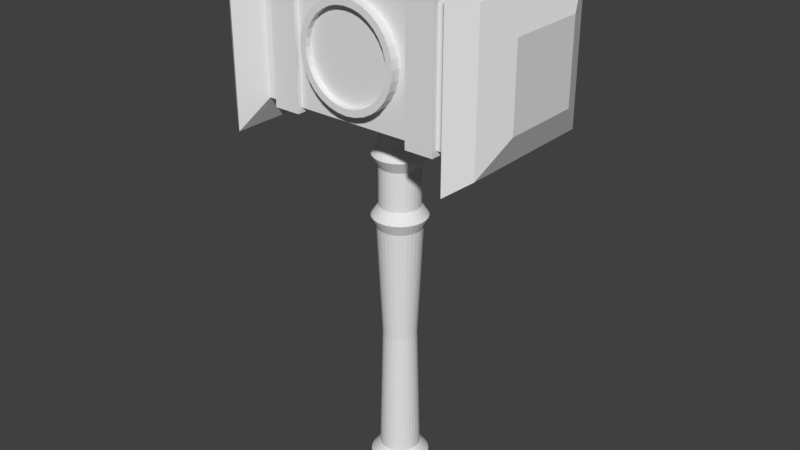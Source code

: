 # Source: Hammer.blend  (saved by Blender 2.79.0; exported with 4.5.12 LTS)
import bpy
from mathutils import Matrix  # noqa: F401  (used for matrix-valued properties, if any)

bpy.ops.wm.read_factory_settings(use_empty=True)
scene = bpy.context.scene
scene.name = 'Scene'

# ---- collections
col_collection_1 = bpy.data.collections.new('Collection 1'); scene.collection.children.link(col_collection_1)

# ---- world
world_world = bpy.data.worlds.new('World'); scene.world = world_world
world_world.color = (0.05088, 0.05088, 0.05088)
world_world.use_sun_shadow = False
world_world.sun_shadow_jitter_overblur = 0.0
world_world.cycles.sampling_method = 'MANUAL'

# ---- meshes
me_head = bpy.data.meshes.new('Head')
me_head.from_pydata([(-0.5, -0.3, 1.922), (-0.5, -0.3, 2.522), (-0.5, 0.3, 1.922), (-0.5, 0.3, 2.522), (0.5, -0.3, 1.922), (0.5, -0.3, 2.522), (0.5, 0.3, 1.922), (0.5, 0.3, 2.522), (-0.5651, 0.4375, 1.785), (-0.5651, -0.4375, 1.785), (-0.5651, -0.4375, 2.66), (-0.5651, 0.4375, 2.66), (-0.7298, 0.1948, 2.028), (-0.7298, -0.1948, 2.028), (-0.7298, -0.1948, 2.417), (-0.7298, 0.1948, 2.417), (0.5598, 0.4277, 2.65), (0.5598, 0.4277, 1.795), (0.5598, -0.4277, 1.795), (0.5598, -0.4277, 2.65), (0.7286, 0.1985, 2.421), (0.7286, 0.1985, 2.024), (0.7286, -0.1985, 2.024), (0.7286, -0.1985, 2.421), (-0.6675, 0.3533, 1.869), (-0.6675, 0.3533, 2.576), (-0.6675, -0.3533, 2.576), (-0.6675, -0.3533, 1.869), (0.6642, 0.3528, 2.575), (0.6642, 0.3528, 1.87), (0.6642, -0.3528, 1.87), (0.6642, -0.3528, 2.575), (-0.3031, 0.3248, 1.898), (-0.3031, 0.3248, 2.547), (-0.3031, -0.3248, 1.898), (-0.3031, -0.3248, 2.547), (-0.4383, 0.3, 1.922), (-0.4383, -0.3, 2.522), (-0.4383, 0.3, 2.522), (-0.4383, -0.3, 1.922), (0.4383, 0.3, 2.522), (0.4383, -0.3, 1.922), (0.4383, 0.3, 1.922), (0.4383, -0.3, 2.522), (-0.4384, 0.3248, 2.547), (-0.4384, -0.3248, 1.898), (-0.4384, 0.3248, 1.898), (-0.4384, -0.3248, 2.547), (-0.3032, 0.3, 1.922), (-0.3032, -0.3, 2.522), (-0.3032, 0.3, 2.522), (-0.3032, -0.3, 1.922), (0.2969, 0.3278, 2.55), (0.2969, -0.3278, 1.895), (0.2969, 0.3278, 1.895), (0.2969, -0.3278, 2.55), (0.4387, 0.3278, 2.55), (0.4387, -0.3278, 1.895), (0.4387, 0.3278, 1.895), (0.4387, -0.3278, 2.55), (0.2967, 0.3, 1.922), (0.2967, -0.3, 2.522), (0.2967, 0.3, 2.522), (0.2967, -0.3, 1.922)], [], [(1, 3, 11, 10), (42, 40, 7, 6), (6, 7, 16, 17), (39, 37, 1, 0), (42, 6, 4, 41), (38, 3, 1, 37), (25, 24, 12, 15), (2, 0, 9, 8), (3, 2, 8, 11), (0, 1, 10, 9), (13, 14, 15, 12), (27, 26, 14, 13), (26, 25, 15, 14), (24, 27, 13, 12), (29, 28, 20, 21), (5, 4, 18, 19), (4, 6, 17, 18), (7, 5, 19, 16), (21, 20, 23, 22), (31, 30, 22, 23), (30, 29, 21, 22), (28, 31, 23, 20), (8, 9, 27, 24), (10, 11, 25, 26), (9, 10, 26, 27), (11, 8, 24, 25), (16, 19, 31, 28), (18, 17, 29, 30), (19, 18, 30, 31), (17, 16, 28, 29), (50, 33, 35, 49), (46, 32, 34, 45), (51, 49, 35, 34), (46, 44, 33, 32), (2, 3, 38, 36), (2, 36, 39, 0), (44, 38, 37, 47), (45, 47, 37, 39), (4, 5, 43, 41), (7, 40, 43, 5), (58, 42, 41, 57), (58, 56, 40, 42), (34, 35, 47, 45), (33, 44, 47, 35), (36, 38, 44, 46), (36, 46, 45, 39), (32, 33, 50, 48), (32, 48, 51, 34), (63, 61, 49, 51), (62, 50, 49, 61), (56, 52, 55, 59), (57, 59, 55, 53), (60, 62, 52, 54), (60, 54, 53, 63), (41, 43, 59, 57), (40, 56, 59, 43), (54, 52, 56, 58), (54, 58, 57, 53), (48, 60, 63, 51), (48, 50, 62, 60), (52, 62, 61, 55), (53, 55, 61, 63)])
_uv = me_head.uv_layers.new(name='UVMap')
_uv.uv.foreach_set('vector', [0.04591, 0.2425, 0.2463, 0.2425, 0.2922, 0.2877, 0.0, 0.2877, 0.9158, 0.485, 0.9158, 0.2877, 0.9364, 0.2877, 0.9364, 0.485, 0.5351, 0.04197, 0.3348, 0.04197, 0.2922, 2.94e-08, 0.5777, 0.0, 0.2708, 0.9161, 0.2708, 0.7188, 0.2914, 0.7188, 0.2914, 0.9161, 0.6426, 0.7287, 0.6633, 0.7287, 0.6633, 0.926, 0.6426, 0.926, 0.7045, 0.926, 0.6839, 0.926, 0.6839, 0.7287, 0.7045, 0.7287, 0.0, 0.2877, 0.2359, 0.2877, 0.183, 0.3398, 0.05294, 0.3398, 0.2463, 0.04521, 0.04591, 0.04521, 9.951e-09, 0.0, 0.2922, 0.0, 0.2463, 0.2425, 0.2463, 0.04521, 0.2922, 0.0, 0.2922, 0.2877, 0.04591, 0.04521, 0.04591, 0.2425, 0.0, 0.2877, 9.951e-09, 0.0, 0.183, 0.4679, 0.05294, 0.4679, 0.05294, 0.3398, 0.183, 0.3398, 0.2359, 0.52, 0.0, 0.52, 0.05294, 0.4679, 0.183, 0.4679, 0.0, 0.52, 0.0, 0.2877, 0.05294, 0.3398, 0.05294, 0.4679, 0.2359, 0.2877, 0.2359, 0.52, 0.183, 0.4679, 0.183, 0.3398, 0.5277, 0.2812, 0.5277, 0.5132, 0.4762, 0.4625, 0.4762, 0.3319, 0.3348, 0.2392, 0.5351, 0.2392, 0.5777, 0.2812, 0.2922, 0.2812, 0.5351, 0.2392, 0.5351, 0.04197, 0.5777, 0.0, 0.5777, 0.2812, 0.3348, 0.04197, 0.3348, 0.2392, 0.2922, 0.2812, 0.2922, 2.94e-08, 0.4762, 0.3319, 0.4762, 0.4625, 0.3437, 0.4625, 0.3437, 0.3319, 0.2922, 0.5132, 0.2922, 0.2812, 0.3437, 0.3319, 0.3437, 0.4625, 0.2922, 0.2812, 0.5277, 0.2812, 0.4762, 0.3319, 0.3437, 0.3319, 0.5277, 0.5132, 0.2922, 0.5132, 0.3437, 0.4625, 0.4762, 0.4625, 0.928, 0.0, 0.928, 0.2877, 0.8938, 0.26, 0.8938, 0.02768, 0.8938, 0.0, 0.8938, 0.2877, 0.8596, 0.26, 0.8596, 0.02768, 0.9621, 0.0, 0.9621, 0.2877, 0.928, 0.26, 0.928, 0.02768, 0.8596, 0.0, 0.8596, 0.2877, 0.8254, 0.26, 0.8254, 0.02768, 0.2708, 0.7188, 0.2708, 1.0, 0.2359, 0.9754, 0.2359, 0.7434, 1.0, 0.5132, 1.0, 0.7944, 0.9651, 0.7698, 0.9651, 0.5378, 0.997, 0.0, 0.997, 0.2812, 0.9621, 0.2566, 0.9621, 0.02462, 0.9651, 0.5132, 0.9651, 0.7944, 0.9303, 0.7698, 0.9303, 0.5378, 0.7363, 0.4866, 0.7446, 0.4948, 0.5277, 0.4948, 0.536, 0.4866, 0.5562, 0.9423, 0.5111, 0.9423, 0.5111, 0.7287, 0.5562, 0.7287, 0.536, 0.2894, 0.536, 0.4866, 0.5277, 0.4948, 0.5277, 0.2812, 0.8254, 0.5012, 0.8254, 0.2877, 0.8706, 0.2877, 0.8706, 0.5012, 0.6014, 0.926, 0.6014, 0.7287, 0.622, 0.7287, 0.622, 0.926, 0.622, 0.7287, 0.6426, 0.7287, 0.6426, 0.926, 0.622, 0.926, 0.0, 0.52, 0.008268, 0.5282, 0.008268, 0.7254, 0.0, 0.7336, 0.2169, 0.7336, 0.0, 0.7336, 0.008268, 0.7254, 0.2086, 0.7254, 0.7919, 0.4785, 0.7919, 0.2812, 0.8126, 0.2812, 0.8126, 0.4785, 0.6839, 0.926, 0.6633, 0.926, 0.6633, 0.7287, 0.6839, 0.7287, 0.5111, 0.7287, 0.5018, 0.7196, 0.5018, 0.5223, 0.5111, 0.5132, 0.5111, 0.7287, 0.2922, 0.7287, 0.3014, 0.7196, 0.5018, 0.7196, 0.8706, 0.5012, 0.8706, 0.2877, 0.9158, 0.2877, 0.9158, 0.5012, 0.5562, 0.7287, 0.6014, 0.7287, 0.6014, 0.9423, 0.5562, 0.9423, 0.2086, 0.5282, 0.008268, 0.5282, 0.0, 0.52, 0.2169, 0.52, 0.2086, 0.5282, 0.2169, 0.52, 0.2169, 0.7336, 0.2086, 0.7254, 0.7446, 0.2812, 0.7446, 0.4948, 0.7363, 0.4866, 0.7363, 0.2894, 0.7446, 0.2812, 0.7363, 0.2894, 0.536, 0.2894, 0.5277, 0.2812, 0.5777, 0.1973, 0.5777, 0.0, 0.7781, 0.0, 0.7781, 0.1973, 0.4925, 0.926, 0.2922, 0.926, 0.2922, 0.7287, 0.4925, 0.7287, 0.7446, 0.2812, 0.7919, 0.2812, 0.7919, 0.4968, 0.7446, 0.4968, 0.2359, 0.5032, 0.2359, 0.2877, 0.2833, 0.2877, 0.2833, 0.5032, 0.7207, 0.5223, 0.5203, 0.5223, 0.5111, 0.5132, 0.73, 0.5132, 0.7207, 0.5223, 0.73, 0.5132, 0.73, 0.7287, 0.7207, 0.7196, 0.5018, 0.5223, 0.3014, 0.5223, 0.2922, 0.5132, 0.5111, 0.5132, 0.3014, 0.7196, 0.2922, 0.7287, 0.2922, 0.5132, 0.3014, 0.5223, 0.2833, 0.5032, 0.2833, 0.7188, 0.2359, 0.7188, 0.2359, 0.5032, 0.8254, 0.2155, 0.7781, 0.2155, 0.7781, 1.96e-08, 0.8254, 0.0, 0.73, 0.7105, 0.9303, 0.7105, 0.9303, 0.9077, 0.73, 0.9077, 0.73, 0.7105, 0.73, 0.5132, 0.9303, 0.5132, 0.9303, 0.7105, 0.5111, 0.5132, 0.5203, 0.5223, 0.5203, 0.7196, 0.5111, 0.7287, 0.73, 0.7287, 0.5111, 0.7287, 0.5203, 0.7196, 0.7207, 0.7196])
me_head.use_remesh_preserve_volume = False
me_head.use_remesh_preserve_attributes = False
me_head.use_mirror_vertex_groups = False
me_head.update()
me_ring = bpy.data.meshes.new('Ring')
me_ring.from_pydata([(0.0, 0.35, 2.473), (0.0, -0.35, 2.473), (0.04877, 0.35, 2.468), (0.04877, -0.35, 2.468), (0.09567, 0.35, 2.454), (0.09567, -0.35, 2.454), (0.1389, 0.35, 2.431), (0.1389, -0.35, 2.431), (0.1768, 0.35, 2.4), (0.1768, -0.35, 2.4), (0.2079, 0.35, 2.362), (0.2079, -0.35, 2.362), (0.231, 0.35, 2.318), (0.231, -0.35, 2.318), (0.2452, 0.35, 2.272), (0.2452, -0.35, 2.272), (0.25, 0.35, 2.223), (0.25, -0.35, 2.223), (0.2452, 0.35, 2.174), (0.2452, -0.35, 2.174), (0.231, 0.35, 2.127), (0.231, -0.35, 2.127), (0.2079, 0.35, 2.084), (0.2079, -0.35, 2.084), (0.1768, 0.35, 2.046), (0.1768, -0.35, 2.046), (0.1389, 0.35, 2.015), (0.1389, -0.35, 2.015), (0.09567, 0.35, 1.992), (0.09567, -0.35, 1.992), (0.04877, 0.35, 1.978), (0.04877, -0.35, 1.978), (-8.146e-08, 0.35, 1.973), (-8.146e-08, -0.35, 1.973), (-0.04877, 0.35, 1.978), (-0.04877, -0.35, 1.978), (-0.09567, 0.35, 1.992), (-0.09567, -0.35, 1.992), (-0.1389, 0.35, 2.015), (-0.1389, -0.35, 2.015), (-0.1768, 0.35, 2.046), (-0.1768, -0.35, 2.046), (-0.2079, 0.35, 2.084), (-0.2079, -0.35, 2.084), (-0.231, 0.35, 2.127), (-0.231, -0.35, 2.127), (-0.2452, 0.35, 2.174), (-0.2452, -0.35, 2.174), (-0.25, 0.35, 2.223), (-0.25, -0.35, 2.223), (-0.2452, 0.35, 2.272), (-0.2452, -0.35, 2.272), (-0.231, 0.35, 2.318), (-0.231, -0.35, 2.318), (-0.2079, 0.35, 2.362), (-0.2079, -0.35, 2.362), (-0.1768, 0.35, 2.4), (-0.1768, -0.35, 2.4), (-0.1389, 0.35, 2.431), (-0.1389, -0.35, 2.431), (-0.09567, 0.35, 2.454), (-0.09567, -0.35, 2.454), (-0.04877, 0.35, 2.468), (-0.04877, -0.35, 2.468), (0.04241, -0.35, 2.436), (3.875e-09, -0.35, 2.44), (0.08318, -0.35, 2.424), (0.1208, -0.35, 2.403), (0.1537, -0.35, 2.376), (0.1807, -0.35, 2.343), (0.2008, -0.35, 2.306), (0.2132, -0.35, 2.265), (0.2174, -0.35, 2.223), (0.2132, -0.35, 2.18), (0.2008, -0.35, 2.14), (0.1807, -0.35, 2.102), (0.1537, -0.35, 2.069), (0.1208, -0.35, 2.042), (0.08318, -0.35, 2.022), (0.04241, -0.35, 2.01), (-6.695e-08, -0.35, 2.005), (-0.04241, -0.35, 2.01), (-0.08318, -0.35, 2.022), (-0.1208, -0.35, 2.042), (-0.1537, -0.35, 2.069), (-0.1807, -0.35, 2.102), (-0.2008, -0.35, 2.14), (-0.2132, -0.35, 2.18), (-0.2174, -0.35, 2.223), (-0.2132, -0.35, 2.265), (-0.2008, -0.35, 2.306), (-0.1807, -0.35, 2.343), (-0.1537, -0.35, 2.376), (-0.1208, -0.35, 2.403), (-0.08318, -0.35, 2.424), (-0.04241, -0.35, 2.436), (0.04241, -0.3195, 2.436), (3.875e-09, -0.3195, 2.44), (0.08318, -0.3195, 2.424), (0.1208, -0.3195, 2.403), (0.1537, -0.3195, 2.376), (0.1807, -0.3195, 2.343), (0.2008, -0.3195, 2.306), (0.2132, -0.3195, 2.265), (0.2174, -0.3195, 2.223), (0.2132, -0.3195, 2.18), (0.2008, -0.3195, 2.14), (0.1807, -0.3195, 2.102), (0.1537, -0.3195, 2.069), (0.1208, -0.3195, 2.042), (0.08318, -0.3195, 2.022), (0.04241, -0.3195, 2.01), (-6.695e-08, -0.3195, 2.005), (-0.04241, -0.3195, 2.01), (-0.08318, -0.3195, 2.022), (-0.1208, -0.3195, 2.042), (-0.1537, -0.3195, 2.069), (-0.1807, -0.3195, 2.102), (-0.2008, -0.3195, 2.14), (-0.2132, -0.3195, 2.18), (-0.2174, -0.3195, 2.223), (-0.2132, -0.3195, 2.265), (-0.2008, -0.3195, 2.306), (-0.1807, -0.3195, 2.343), (-0.1537, -0.3195, 2.376), (-0.1208, -0.3195, 2.403), (-0.08318, -0.3195, 2.424), (-0.04241, -0.3195, 2.436), (4.041e-09, 0.35, 2.435), (0.04144, 0.35, 2.431), (0.08129, 0.35, 2.419), (0.118, 0.35, 2.399), (0.1502, 0.35, 2.373), (0.1766, 0.35, 2.341), (0.1963, 0.35, 2.304), (0.2083, 0.35, 2.264), (0.2124, 0.35, 2.223), (0.2083, 0.35, 2.181), (0.1963, 0.35, 2.141), (0.1766, 0.35, 2.105), (0.1502, 0.35, 2.073), (0.118, 0.35, 2.046), (0.08129, 0.35, 2.026), (0.04144, 0.35, 2.014), (-6.517e-08, 0.35, 2.01), (-0.04144, 0.35, 2.014), (-0.08129, 0.35, 2.026), (-0.118, 0.35, 2.046), (-0.1502, 0.35, 2.073), (-0.1766, 0.35, 2.105), (-0.1963, 0.35, 2.141), (-0.2083, 0.35, 2.181), (-0.2124, 0.35, 2.223), (-0.2083, 0.35, 2.264), (-0.1963, 0.35, 2.304), (-0.1766, 0.35, 2.341), (-0.1502, 0.35, 2.373), (-0.118, 0.35, 2.399), (-0.08129, 0.35, 2.419), (-0.04144, 0.35, 2.431), (4.041e-09, 0.3216, 2.435), (0.04144, 0.3216, 2.431), (0.08129, 0.3216, 2.419), (0.118, 0.3216, 2.399), (0.1502, 0.3216, 2.373), (0.1766, 0.3216, 2.341), (0.1963, 0.3216, 2.304), (0.2083, 0.3216, 2.264), (0.2124, 0.3216, 2.223), (0.2083, 0.3216, 2.181), (0.1963, 0.3216, 2.141), (0.1766, 0.3216, 2.105), (0.1502, 0.3216, 2.073), (0.118, 0.3216, 2.046), (0.08129, 0.3216, 2.026), (0.04144, 0.3216, 2.014), (-6.517e-08, 0.3216, 2.01), (-0.04144, 0.3216, 2.014), (-0.08129, 0.3216, 2.026), (-0.118, 0.3216, 2.046), (-0.1502, 0.3216, 2.073), (-0.1766, 0.3216, 2.105), (-0.1963, 0.3216, 2.141), (-0.2083, 0.3216, 2.181), (-0.2124, 0.3216, 2.223), (-0.2083, 0.3216, 2.264), (-0.1963, 0.3216, 2.304), (-0.1766, 0.3216, 2.341), (-0.1502, 0.3216, 2.373), (-0.118, 0.3216, 2.399), (-0.08129, 0.3216, 2.419), (-0.04144, 0.3216, 2.431)], [], [(0, 1, 3, 2), (2, 3, 5, 4), (4, 5, 7, 6), (6, 7, 9, 8), (8, 9, 11, 10), (10, 11, 13, 12), (12, 13, 15, 14), (14, 15, 17, 16), (16, 17, 19, 18), (18, 19, 21, 20), (20, 21, 23, 22), (22, 23, 25, 24), (24, 25, 27, 26), (26, 27, 29, 28), (28, 29, 31, 30), (30, 31, 33, 32), (32, 33, 35, 34), (34, 35, 37, 36), (36, 37, 39, 38), (38, 39, 41, 40), (40, 41, 43, 42), (42, 43, 45, 44), (44, 45, 47, 46), (46, 47, 49, 48), (48, 49, 51, 50), (50, 51, 53, 52), (52, 53, 55, 54), (54, 55, 57, 56), (56, 57, 59, 58), (58, 59, 61, 60), (5, 3, 64, 66), (60, 61, 63, 62), (62, 63, 1, 0), (20, 22, 139, 138), (67, 66, 98, 99), (23, 21, 74, 75), (41, 39, 83, 84), (59, 57, 92, 93), (15, 13, 70, 71), (33, 31, 79, 80), (51, 49, 88, 89), (7, 5, 66, 67), (25, 23, 75, 76), (43, 41, 84, 85), (61, 59, 93, 94), (17, 15, 71, 72), (35, 33, 80, 81), (53, 51, 89, 90), (9, 7, 67, 68), (27, 25, 76, 77), (45, 43, 85, 86), (63, 61, 94, 95), (19, 17, 72, 73), (37, 35, 81, 82), (55, 53, 90, 91), (11, 9, 68, 69), (29, 27, 77, 78), (47, 45, 86, 87), (3, 1, 65, 64), (1, 63, 95, 65), (21, 19, 73, 74), (39, 37, 82, 83), (57, 55, 91, 92), (13, 11, 69, 70), (31, 29, 78, 79), (49, 47, 87, 88), (96, 97, 127, 126, 125, 124, 123, 122, 121, 120, 119, 118, 117, 116, 115, 114, 113, 112, 111, 110, 109, 108, 107, 106, 105, 104, 103, 102, 101, 100, 99, 98), (94, 93, 125, 126), (81, 80, 112, 113), (68, 67, 99, 100), (95, 94, 126, 127), (82, 81, 113, 114), (69, 68, 100, 101), (65, 95, 127, 97), (83, 82, 114, 115), (70, 69, 101, 102), (84, 83, 115, 116), (71, 70, 102, 103), (85, 84, 116, 117), (72, 71, 103, 104), (86, 85, 117, 118), (73, 72, 104, 105), (87, 86, 118, 119), (74, 73, 105, 106), (88, 87, 119, 120), (75, 74, 106, 107), (89, 88, 120, 121), (76, 75, 107, 108), (90, 89, 121, 122), (77, 76, 108, 109), (91, 90, 122, 123), (78, 77, 109, 110), (64, 65, 97, 96), (92, 91, 123, 124), (79, 78, 110, 111), (66, 64, 96, 98), (93, 92, 124, 125), (80, 79, 111, 112), (136, 137, 169, 168), (38, 40, 148, 147), (56, 58, 157, 156), (12, 14, 135, 134), (30, 32, 144, 143), (48, 50, 153, 152), (4, 6, 131, 130), (22, 24, 140, 139), (40, 42, 149, 148), (58, 60, 158, 157), (14, 16, 136, 135), (32, 34, 145, 144), (50, 52, 154, 153), (6, 8, 132, 131), (24, 26, 141, 140), (42, 44, 150, 149), (60, 62, 159, 158), (16, 18, 137, 136), (34, 36, 146, 145), (52, 54, 155, 154), (8, 10, 133, 132), (26, 28, 142, 141), (44, 46, 151, 150), (0, 2, 129, 128), (62, 0, 128, 159), (18, 20, 138, 137), (36, 38, 147, 146), (54, 56, 156, 155), (10, 12, 134, 133), (28, 30, 143, 142), (46, 48, 152, 151), (2, 4, 130, 129), (160, 161, 162, 163, 164, 165, 166, 167, 168, 169, 170, 171, 172, 173, 174, 175, 176, 177, 178, 179, 180, 181, 182, 183, 184, 185, 186, 187, 188, 189, 190, 191), (150, 151, 183, 182), (137, 138, 170, 169), (151, 152, 184, 183), (138, 139, 171, 170), (152, 153, 185, 184), (139, 140, 172, 171), (153, 154, 186, 185), (140, 141, 173, 172), (154, 155, 187, 186), (141, 142, 174, 173), (128, 129, 161, 160), (155, 156, 188, 187), (142, 143, 175, 174), (129, 130, 162, 161), (156, 157, 189, 188), (143, 144, 176, 175), (130, 131, 163, 162), (157, 158, 190, 189), (144, 145, 177, 176), (131, 132, 164, 163), (158, 159, 191, 190), (145, 146, 178, 177), (132, 133, 165, 164), (159, 128, 160, 191), (146, 147, 179, 178), (133, 134, 166, 165), (147, 148, 180, 179), (134, 135, 167, 166), (148, 149, 181, 180), (135, 136, 168, 167), (149, 150, 182, 181)])
_uv = me_ring.uv_layers.new(name='UVMap')
_uv.uv.foreach_set('vector', [0.5099, 0.3344, 0.5099, 0.0, 0.5474, 9.966e-09, 0.5474, 0.3344, 0.5474, 0.3344, 0.5474, 9.966e-09, 0.5841, 1.993e-08, 0.5841, 0.3344, 0.5841, 0.3344, 0.5841, 1.993e-08, 0.6188, 0.0, 0.6188, 0.3344, 0.6188, 0.3344, 0.6188, 0.0, 0.65, 0.0, 0.65, 0.3344, 0.65, 0.3344, 0.65, 0.0, 0.6765, 0.0, 0.6765, 0.3344, 0.2427, 0.6656, 0.2427, 1.0, 0.2115, 1.0, 0.2115, 0.6656, 0.2115, 0.6656, 0.2115, 1.0, 0.1769, 1.0, 0.1769, 0.6656, 0.1769, 0.6656, 0.1769, 1.0, 0.1401, 1.0, 0.1401, 0.6656, 0.1401, 0.6656, 0.1401, 1.0, 0.1026, 1.0, 0.1026, 0.6656, 0.1026, 0.6656, 0.1026, 1.0, 0.06583, 1.0, 0.06583, 0.6656, 0.06583, 0.6656, 0.06583, 1.0, 0.03118, 1.0, 0.03118, 0.6656, 0.03118, 0.6656, 0.03118, 1.0, 0.0, 1.0, 0.0, 0.6656, 0.7118, 0.6688, 0.7118, 0.3344, 0.743, 0.3344, 0.743, 0.6688, 0.743, 0.6688, 0.743, 0.3344, 0.7776, 0.3344, 0.7776, 0.6688, 0.7776, 0.6688, 0.7776, 0.3344, 0.8144, 0.3344, 0.8144, 0.6688, 0.8144, 0.6688, 0.8144, 0.3344, 0.8519, 0.3344, 0.8519, 0.6688, 0.8519, 0.6688, 0.8519, 0.3344, 0.8887, 0.3344, 0.8887, 0.6688, 0.8887, 0.6688, 0.8887, 0.3344, 0.9233, 0.3344, 0.9233, 0.6688, 0.9233, 0.6688, 0.9233, 0.3344, 0.9545, 0.3344, 0.9545, 0.6688, 0.9545, 0.6688, 0.9545, 0.3344, 0.981, 0.3344, 0.981, 0.6688, 0.65, 0.6238, 0.65, 0.9582, 0.6235, 0.9582, 0.6235, 0.6238, 0.6235, 0.6238, 0.6235, 0.9582, 0.5923, 0.9582, 0.5923, 0.6238, 0.5923, 0.6238, 0.5923, 0.9582, 0.5576, 0.9582, 0.5576, 0.6238, 0.5576, 0.6238, 0.5576, 0.9582, 0.5209, 0.9582, 0.5209, 0.6238, 0.5209, 0.6238, 0.5209, 0.9582, 0.4834, 0.9582, 0.4834, 0.6238, 0.4834, 0.6238, 0.4834, 0.9582, 0.4466, 0.9582, 0.4466, 0.6238, 0.4466, 0.6238, 0.4466, 0.9582, 0.4119, 0.9582, 0.4119, 0.6238, 0.4119, 0.6238, 0.4119, 0.9582, 0.3807, 0.9582, 0.3807, 0.6238, 0.3807, 0.3344, 0.3807, 1.993e-08, 0.4073, 1.993e-08, 0.4073, 0.3344, 0.4073, 0.3344, 0.4073, 1.993e-08, 0.4384, 2.99e-08, 0.4384, 0.3344, 0.3382, 0.2725, 0.3117, 0.2956, 0.2959, 0.2788, 0.3189, 0.2586, 0.4384, 0.3344, 0.4384, 2.99e-08, 0.4731, 9.966e-09, 0.4731, 0.3344, 0.4731, 0.3344, 0.4731, 9.966e-09, 0.5099, 0.0, 0.5099, 0.3344, 0.2805, 0.3517, 0.3117, 0.3699, 0.2935, 0.3894, 0.267, 0.3739, 0.6833, 0.8082, 0.6833, 0.7845, 0.7, 0.7845, 0.7, 0.8082, 0.2805, 0.01894, 0.3117, 0.03715, 0.2959, 0.05402, 0.2688, 0.03819, 0.007316, 0.1179, 0.02167, 0.08758, 0.04369, 0.09787, 0.03121, 0.1242, 0.1716, 0.3328, 0.1348, 0.3264, 0.1421, 0.3055, 0.1741, 0.3111, 0.3734, 0.1179, 0.3807, 0.15, 0.3559, 0.1521, 0.3495, 0.1242, 0.1002, 0.01894, 0.1348, 0.006395, 0.1421, 0.02728, 0.112, 0.03819, 0.0425, 0.2725, 0.02167, 0.2452, 0.04369, 0.2349, 0.0618, 0.2586, 0.3591, 0.2452, 0.3382, 0.2725, 0.3189, 0.2586, 0.3371, 0.2349, 0.2459, 0.006395, 0.2805, 0.01894, 0.2688, 0.03819, 0.2387, 0.02728, 0.0, 0.15, 0.007316, 0.1179, 0.03121, 0.1242, 0.02485, 0.1521, 0.2091, 0.3328, 0.1716, 0.3328, 0.1741, 0.3111, 0.2067, 0.3111, 0.3591, 0.08758, 0.3734, 0.1179, 0.3495, 0.1242, 0.3371, 0.09787, 0.06902, 0.03715, 0.1002, 0.01894, 0.112, 0.03819, 0.08486, 0.05402, 0.06902, 0.2956, 0.0425, 0.2725, 0.0618, 0.2586, 0.08486, 0.2788, 0.3734, 0.2149, 0.3591, 0.2452, 0.3371, 0.2349, 0.3495, 0.2086, 0.2091, 9.966e-09, 0.2459, 0.006395, 0.2387, 0.02728, 0.2067, 0.02172, 2.28e-08, 0.1828, 0.0, 0.15, 0.02485, 0.1521, 0.02485, 0.1806, 0.2459, 0.3264, 0.2091, 0.3328, 0.2067, 0.3111, 0.2387, 0.3055, 0.3382, 0.06033, 0.3591, 0.08758, 0.3371, 0.09787, 0.3189, 0.07417, 0.0425, 0.06033, 0.06902, 0.03715, 0.08486, 0.05402, 0.0618, 0.07417, 0.1002, 0.3139, 0.06902, 0.2956, 0.08486, 0.2788, 0.112, 0.2946, 0.3807, 0.1828, 0.3734, 0.2149, 0.3495, 0.2086, 0.3559, 0.1806, 0.1716, 0.0, 0.2091, 9.966e-09, 0.2067, 0.02172, 0.1741, 0.02172, 0.007316, 0.2149, 2.28e-08, 0.1828, 0.02485, 0.1806, 0.03121, 0.2086, 0.3117, 0.2956, 0.2805, 0.3139, 0.2688, 0.2946, 0.2959, 0.2788, 0.2805, 0.3139, 0.2459, 0.3264, 0.2387, 0.3055, 0.2688, 0.2946, 0.3117, 0.03715, 0.3382, 0.06033, 0.3189, 0.07417, 0.2959, 0.05402, 0.02167, 0.08758, 0.0425, 0.06033, 0.0618, 0.07417, 0.04369, 0.09787, 0.1348, 0.3264, 0.1002, 0.3139, 0.112, 0.2946, 0.1421, 0.3055, 0.3807, 0.15, 0.3807, 0.1828, 0.3559, 0.1806, 0.3559, 0.1521, 0.1348, 0.006395, 0.1716, 0.0, 0.1741, 0.02172, 0.1421, 0.02728, 0.02167, 0.2452, 0.007316, 0.2149, 0.03121, 0.2086, 0.04369, 0.2349, 0.4408, 0.3667, 0.4679, 0.3509, 0.498, 0.34, 0.53, 0.3344, 0.5626, 0.3344, 0.5945, 0.34, 0.6247, 0.3509, 0.6518, 0.3667, 0.6748, 0.3869, 0.6929, 0.4106, 0.7054, 0.4369, 0.7118, 0.4648, 0.7118, 0.4933, 0.7054, 0.5213, 0.6929, 0.5476, 0.6748, 0.5713, 0.6518, 0.5915, 0.6247, 0.6073, 0.5945, 0.6182, 0.5626, 0.6238, 0.53, 0.6238, 0.498, 0.6182, 0.4679, 0.6073, 0.4408, 0.5915, 0.4177, 0.5713, 0.3996, 0.5476, 0.3871, 0.5213, 0.3807, 0.4933, 0.3807, 0.4648, 0.3871, 0.4369, 0.3996, 0.4106, 0.4177, 0.3869, 0.6833, 0.6738, 0.6833, 0.6475, 0.7, 0.6475, 0.7, 0.6738, 0.2738, 0.7721, 0.2738, 0.7436, 0.2904, 0.7436, 0.2904, 0.7721, 0.6833, 0.8284, 0.6833, 0.8082, 0.7, 0.8082, 0.7, 0.8284, 0.6833, 0.7017, 0.6833, 0.6738, 0.7, 0.6738, 0.7, 0.7017, 0.2738, 0.8, 0.2738, 0.7721, 0.2904, 0.7721, 0.2904, 0.8, 0.6667, 0.8284, 0.6667, 0.8485, 0.65, 0.8485, 0.65, 0.8284, 0.6833, 0.7302, 0.6833, 0.7017, 0.7, 0.7017, 0.7, 0.7302, 0.2738, 0.8263, 0.2738, 0.8, 0.2904, 0.8, 0.2904, 0.8263, 0.6667, 0.8047, 0.6667, 0.8284, 0.65, 0.8284, 0.65, 0.8047, 0.2738, 0.85, 0.2738, 0.8263, 0.2904, 0.8263, 0.2904, 0.85, 0.6667, 0.7783, 0.6667, 0.8047, 0.65, 0.8047, 0.65, 0.7783, 0.6833, 0.8082, 0.6833, 0.8284, 0.6667, 0.8284, 0.6667, 0.8082, 0.6667, 0.7504, 0.6667, 0.7783, 0.65, 0.7783, 0.65, 0.7504, 0.6833, 0.7845, 0.6833, 0.8082, 0.6667, 0.8082, 0.6667, 0.7845, 0.6667, 0.7219, 0.6667, 0.7504, 0.65, 0.7504, 0.65, 0.7219, 0.6833, 0.7582, 0.6833, 0.7845, 0.6667, 0.7845, 0.6667, 0.7582, 0.6667, 0.6939, 0.6667, 0.7219, 0.65, 0.7219, 0.65, 0.6939, 0.6833, 0.7302, 0.6833, 0.7582, 0.6667, 0.7582, 0.6667, 0.7302, 0.6667, 0.6676, 0.6667, 0.6939, 0.65, 0.6939, 0.65, 0.6676, 0.6833, 0.7017, 0.6833, 0.7302, 0.6667, 0.7302, 0.6667, 0.7017, 0.6667, 0.6439, 0.6667, 0.6676, 0.65, 0.6676, 0.65, 0.6439, 0.6833, 0.6738, 0.6833, 0.7017, 0.6667, 0.7017, 0.6667, 0.6738, 0.6667, 0.6238, 0.6667, 0.6439, 0.65, 0.6439, 0.65, 0.6238, 0.6833, 0.6475, 0.6833, 0.6738, 0.6667, 0.6738, 0.6667, 0.6475, 0.2738, 0.6893, 0.2738, 0.6656, 0.2904, 0.6656, 0.2904, 0.6893, 0.6833, 0.7582, 0.6833, 0.7302, 0.7, 0.7302, 0.7, 0.7582, 0.6833, 0.6238, 0.6833, 0.6475, 0.6667, 0.6475, 0.6667, 0.6238, 0.2738, 0.7156, 0.2738, 0.6893, 0.2904, 0.6893, 0.2904, 0.7156, 0.6833, 0.7845, 0.6833, 0.7582, 0.7, 0.7582, 0.7, 0.7845, 0.6833, 0.6475, 0.6833, 0.6238, 0.7, 0.6238, 0.7, 0.6475, 0.2738, 0.7436, 0.2738, 0.7156, 0.2904, 0.7156, 0.2904, 0.7436, 0.9965, 0.4303, 0.9965, 0.4582, 0.981, 0.4582, 0.981, 0.4303, 0.3382, 0.6053, 0.3117, 0.6284, 0.2935, 0.609, 0.316, 0.5893, 0.0425, 0.6053, 0.02167, 0.578, 0.04703, 0.5662, 0.06473, 0.5893, 0.1348, 0.3392, 0.1716, 0.3328, 0.1744, 0.3578, 0.1432, 0.3632, 0.3807, 0.4828, 0.3807, 0.5156, 0.3521, 0.5131, 0.3521, 0.4853, 0.1716, 0.6656, 0.1348, 0.6592, 0.1432, 0.6351, 0.1744, 0.6406, 0.02167, 0.4204, 0.0425, 0.3931, 0.06473, 0.4091, 0.04703, 0.4322, 0.3117, 0.3699, 0.3382, 0.3931, 0.316, 0.4091, 0.2935, 0.3894, 0.3117, 0.6284, 0.2805, 0.6467, 0.267, 0.6245, 0.2935, 0.609, 0.02167, 0.578, 0.007316, 0.5477, 0.03483, 0.5404, 0.04703, 0.5662, 0.1716, 0.3328, 0.2091, 0.3328, 0.2063, 0.3578, 0.1744, 0.3578, 0.3807, 0.5156, 0.3734, 0.5477, 0.3459, 0.5404, 0.3521, 0.5131, 0.1348, 0.6592, 0.1002, 0.6467, 0.1138, 0.6245, 0.1432, 0.6351, 0.0425, 0.3931, 0.06902, 0.3699, 0.08726, 0.3894, 0.06473, 0.4091, 0.3382, 0.3931, 0.3591, 0.4204, 0.3337, 0.4322, 0.316, 0.4091, 0.2805, 0.6467, 0.2459, 0.6592, 0.2376, 0.6351, 0.267, 0.6245, 0.007316, 0.5477, 0.0, 0.5156, 0.02862, 0.5131, 0.03483, 0.5404, 0.2091, 0.3328, 0.2459, 0.3392, 0.2376, 0.3632, 0.2063, 0.3578, 0.3734, 0.5477, 0.3591, 0.578, 0.3337, 0.5662, 0.3459, 0.5404, 0.1002, 0.6467, 0.06902, 0.6284, 0.08726, 0.609, 0.1138, 0.6245, 0.06902, 0.3699, 0.1002, 0.3517, 0.1138, 0.3739, 0.08726, 0.3894, 0.3591, 0.4204, 0.3734, 0.4507, 0.3459, 0.458, 0.3337, 0.4322, 0.2459, 0.6592, 0.2091, 0.6656, 0.2063, 0.6406, 0.2376, 0.6351, 3.421e-08, 0.4828, 0.007316, 0.4507, 0.03483, 0.458, 0.02862, 0.4853, 0.0, 0.5156, 3.421e-08, 0.4828, 0.02862, 0.4853, 0.02862, 0.5131, 0.2459, 0.3392, 0.2805, 0.3517, 0.267, 0.3739, 0.2376, 0.3632, 0.3591, 0.578, 0.3382, 0.6053, 0.316, 0.5893, 0.3337, 0.5662, 0.06902, 0.6284, 0.0425, 0.6053, 0.06473, 0.5893, 0.08726, 0.609, 0.1002, 0.3517, 0.1348, 0.3392, 0.1432, 0.3632, 0.1138, 0.3739, 0.3734, 0.4507, 0.3807, 0.4828, 0.3521, 0.4853, 0.3459, 0.458, 0.2091, 0.6656, 0.1716, 0.6656, 0.1744, 0.6406, 0.2063, 0.6406, 0.007316, 0.4507, 0.02167, 0.4204, 0.04703, 0.4322, 0.03483, 0.458, 0.6765, 0.1275, 0.6827, 0.1001, 0.6949, 0.07441, 0.7126, 0.05126, 0.7351, 0.03156, 0.7616, 0.01609, 0.7911, 0.005433, 0.8223, 0.0, 0.8542, 9.966e-09, 0.8854, 0.005433, 0.9149, 0.01609, 0.9414, 0.03156, 0.9639, 0.05126, 0.9816, 0.07441, 0.9938, 0.1001, 1.0, 0.1275, 1.0, 0.1553, 0.9938, 0.1826, 0.9816, 0.2084, 0.9639, 0.2315, 0.9414, 0.2512, 0.9149, 0.2667, 0.8854, 0.2773, 0.8542, 0.2828, 0.8223, 0.2828, 0.7911, 0.2773, 0.7616, 0.2667, 0.7351, 0.2512, 0.7126, 0.2315, 0.6949, 0.2084, 0.6827, 0.1826, 0.6765, 0.1553, 0.2582, 0.7084, 0.2582, 0.7342, 0.2427, 0.7342, 0.2427, 0.7084, 0.9965, 0.4582, 0.9965, 0.4855, 0.981, 0.4855, 0.981, 0.4582, 0.2582, 0.7342, 0.2582, 0.7615, 0.2427, 0.7615, 0.2427, 0.7342, 0.9965, 0.4855, 0.9965, 0.5112, 0.981, 0.5112, 0.981, 0.4855, 0.2582, 0.7615, 0.2582, 0.7893, 0.2427, 0.7893, 0.2427, 0.7615, 0.9965, 0.5112, 0.9965, 0.5344, 0.981, 0.5344, 0.981, 0.5112, 0.2582, 0.7893, 0.2582, 0.8167, 0.2427, 0.8167, 0.2427, 0.7893, 0.9965, 0.5344, 0.9965, 0.554, 0.981, 0.554, 0.981, 0.5344, 0.2582, 0.8167, 0.2582, 0.8424, 0.2427, 0.8424, 0.2427, 0.8167, 0.2904, 0.8458, 0.2904, 0.8227, 0.306, 0.8227, 0.306, 0.8458, 0.2738, 0.7696, 0.2738, 0.797, 0.2582, 0.797, 0.2582, 0.7696, 0.2582, 0.8424, 0.2582, 0.8655, 0.2427, 0.8655, 0.2427, 0.8424, 0.2904, 0.8227, 0.2904, 0.797, 0.306, 0.797, 0.306, 0.8227, 0.2738, 0.797, 0.2738, 0.8227, 0.2582, 0.8227, 0.2582, 0.797, 0.2738, 0.6656, 0.2738, 0.6888, 0.2582, 0.6888, 0.2582, 0.6656, 0.2904, 0.797, 0.2904, 0.7696, 0.306, 0.7696, 0.306, 0.797, 0.2738, 0.8227, 0.2738, 0.8458, 0.2582, 0.8458, 0.2582, 0.8227, 0.2738, 0.6888, 0.2738, 0.7145, 0.2582, 0.7145, 0.2582, 0.6888, 0.2904, 0.7696, 0.2904, 0.7418, 0.306, 0.7418, 0.306, 0.7696, 0.2738, 0.8458, 0.2738, 0.8655, 0.2582, 0.8655, 0.2582, 0.8458, 0.2738, 0.7145, 0.2738, 0.7418, 0.2582, 0.7418, 0.2582, 0.7145, 0.2904, 0.7418, 0.2904, 0.7145, 0.306, 0.7145, 0.306, 0.7418, 0.9965, 0.3344, 0.9965, 0.3541, 0.981, 0.3541, 0.981, 0.3344, 0.2738, 0.7418, 0.2738, 0.7696, 0.2582, 0.7696, 0.2582, 0.7418, 0.2904, 0.7145, 0.2904, 0.6888, 0.306, 0.6888, 0.306, 0.7145, 0.9965, 0.3541, 0.9965, 0.3773, 0.981, 0.3773, 0.981, 0.3541, 0.2904, 0.6888, 0.2904, 0.6656, 0.306, 0.6656, 0.306, 0.6888, 0.9965, 0.3773, 0.9965, 0.403, 0.981, 0.403, 0.981, 0.3773, 0.2582, 0.6656, 0.2582, 0.6853, 0.2427, 0.6853, 0.2427, 0.6656, 0.9965, 0.403, 0.9965, 0.4303, 0.981, 0.4303, 0.981, 0.403, 0.2582, 0.6853, 0.2582, 0.7084, 0.2427, 0.7084, 0.2427, 0.6853])
me_ring.use_remesh_preserve_volume = False
me_ring.use_remesh_preserve_attributes = False
me_ring.use_mirror_vertex_groups = False
me_ring.update()
me_handle = bpy.data.meshes.new('Handle')
me_handle.from_pydata([(0.0, 0.1, 0.0), (0.0, 0.1, 2.541), (0.01951, 0.09808, 0.0), (0.01951, 0.09808, 2.541), (0.03827, 0.09239, 0.0), (0.03827, 0.09239, 2.541), (0.05556, 0.08315, 0.0), (0.05556, 0.08315, 2.541), (0.07071, 0.07071, 0.0), (0.07071, 0.07071, 2.541), (0.08315, 0.05556, 0.0), (0.08315, 0.05556, 2.541), (0.09239, 0.03827, 0.0), (0.09239, 0.03827, 2.541), (0.09808, 0.01951, 0.0), (0.09808, 0.01951, 2.541), (0.1, 7.55e-09, 0.0), (0.1, 7.55e-09, 2.541), (0.09808, -0.01951, 0.0), (0.09808, -0.01951, 2.541), (0.09239, -0.03827, 0.0), (0.09239, -0.03827, 2.541), (0.08315, -0.05556, 0.0), (0.08315, -0.05556, 2.541), (0.07071, -0.07071, 0.0), (0.07071, -0.07071, 2.541), (0.05556, -0.08315, 0.0), (0.05556, -0.08315, 2.541), (0.03827, -0.09239, 0.0), (0.03827, -0.09239, 2.541), (0.01951, -0.09808, 0.0), (0.01951, -0.09808, 2.541), (-3.258e-08, -0.1, 0.0), (-3.258e-08, -0.1, 2.541), (-0.01951, -0.09808, 0.0), (-0.01951, -0.09808, 2.541), (-0.03827, -0.09239, 0.0), (-0.03827, -0.09239, 2.541), (-0.05556, -0.08315, 0.0), (-0.05556, -0.08315, 2.541), (-0.07071, -0.07071, 0.0), (-0.07071, -0.07071, 2.541), (-0.08315, -0.05556, 0.0), (-0.08315, -0.05556, 2.541), (-0.09239, -0.03827, 0.0), (-0.09239, -0.03827, 2.541), (-0.09808, -0.01951, 0.0), (-0.09808, -0.01951, 2.541), (-0.1, 9.656e-08, 0.0), (-0.1, 9.656e-08, 2.541), (-0.09808, 0.01951, 0.0), (-0.09808, 0.01951, 2.541), (-0.09239, 0.03827, 0.0), (-0.09239, 0.03827, 2.541), (-0.08315, 0.05556, 0.0), (-0.08315, 0.05556, 2.541), (-0.07071, 0.07071, 0.0), (-0.07071, 0.07071, 2.541), (-0.05556, 0.08315, 0.0), (-0.05556, 0.08315, 2.541), (-0.03827, 0.09239, 0.0), (-0.03827, 0.09239, 2.541), (-0.01951, 0.09808, 0.0), (-0.01951, 0.09808, 2.541), (0.0, 0.1, 1.441), (0.01951, 0.09808, 1.441), (0.03827, 0.09239, 1.441), (0.05556, 0.08315, 1.441), (0.07071, 0.07071, 1.441), (0.08315, 0.05556, 1.441), (0.09239, 0.03827, 1.441), (0.09808, 0.01951, 1.441), (0.1, 7.55e-09, 1.441), (0.09808, -0.01951, 1.441), (0.09239, -0.03827, 1.441), (0.08315, -0.05556, 1.441), (0.07071, -0.07071, 1.441), (0.05556, -0.08315, 1.441), (0.03827, -0.09239, 1.441), (0.01951, -0.09808, 1.441), (-3.258e-08, -0.1, 1.441), (-0.01951, -0.09808, 1.441), (-0.03827, -0.09239, 1.441), (-0.05556, -0.08315, 1.441), (-0.07071, -0.07071, 1.441), (-0.08315, -0.05556, 1.441), (-0.09239, -0.03827, 1.441), (-0.09808, -0.01951, 1.441), (-0.1, 9.656e-08, 1.441), (-0.09808, 0.01951, 1.441), (-0.09239, 0.03827, 1.441), (-0.08315, 0.05556, 1.441), (-0.07071, 0.07071, 1.441), (-0.05556, 0.08315, 1.441), (-0.03827, 0.09239, 1.441), (-0.01951, 0.09808, 1.441), (-3.77e-09, 0.1318, 1.694), (0.0257, 0.1292, 1.694), (0.05042, 0.1217, 1.694), (0.0732, 0.1095, 1.694), (0.09316, 0.09316, 1.694), (0.1095, 0.0732, 1.694), (0.1217, 0.05042, 1.694), (0.1292, 0.0257, 1.694), (0.1318, 8.981e-10, 1.694), (0.1292, -0.0257, 1.694), (0.1217, -0.05042, 1.694), (0.1095, -0.0732, 1.694), (0.09316, -0.09316, 1.694), (0.0732, -0.1095, 1.694), (0.05042, -0.1217, 1.694), (0.0257, -0.1292, 1.694), (-4.67e-08, -0.1318, 1.694), (-0.0257, -0.1292, 1.694), (-0.05042, -0.1217, 1.694), (-0.0732, -0.1095, 1.694), (-0.09316, -0.09316, 1.694), (-0.1095, -0.0732, 1.694), (-0.1217, -0.05042, 1.694), (-0.1292, -0.0257, 1.694), (-0.1318, 1.182e-07, 1.694), (-0.1292, 0.0257, 1.694), (-0.1217, 0.05042, 1.694), (-0.1095, 0.0732, 1.694), (-0.09316, 0.09316, 1.694), (-0.0732, 0.1095, 1.694), (-0.05042, 0.1217, 1.694), (-0.0257, 0.1292, 1.694), (0.01951, 0.09808, 0.1061), (0.03827, 0.09239, 0.1061), (0.05556, 0.08315, 0.1061), (0.07071, 0.07071, 0.1061), (0.08315, 0.05556, 0.1061), (0.09239, 0.03827, 0.1061), (0.09808, 0.01951, 0.1061), (0.1, 7.55e-09, 0.1061), (0.09808, -0.01951, 0.1061), (0.09239, -0.03827, 0.1061), (0.08315, -0.05556, 0.1061), (0.07071, -0.07071, 0.1061), (0.05556, -0.08315, 0.1061), (0.03827, -0.09239, 0.1061), (0.01951, -0.09808, 0.1061), (-3.258e-08, -0.1, 0.1061), (-0.01951, -0.09808, 0.1061), (-0.03827, -0.09239, 0.1061), (-0.05556, -0.08315, 0.1061), (-0.07071, -0.07071, 0.1061), (-0.08315, -0.05556, 0.1061), (-0.09239, -0.03827, 0.1061), (-0.09808, -0.01951, 0.1061), (-0.1, 9.656e-08, 0.1061), (-0.09808, 0.01951, 0.1061), (-0.09239, 0.03827, 0.1061), (-0.08315, 0.05556, 0.1061), (-0.07071, 0.07071, 0.1061), (-0.05556, 0.08315, 0.1061), (-0.03827, 0.09239, 0.1061), (-0.01951, 0.09808, 0.1061), (0.0, 0.1, 0.1061), (0.0, 0.1, 1.75), (0.01951, 0.09808, 1.75), (0.03827, 0.09239, 1.75), (0.05556, 0.08315, 1.75), (0.07071, 0.07071, 1.75), (0.08315, 0.05556, 1.75), (0.09239, 0.03827, 1.75), (0.09808, 0.01951, 1.75), (0.1, 7.55e-09, 1.75), (0.09808, -0.01951, 1.75), (0.09239, -0.03827, 1.75), (0.08315, -0.05556, 1.75), (0.07071, -0.07071, 1.75), (0.05556, -0.08315, 1.75), (0.03827, -0.09239, 1.75), (0.01951, -0.09808, 1.75), (-3.258e-08, -0.1, 1.75), (-0.01951, -0.09808, 1.75), (-0.03827, -0.09239, 1.75), (-0.05556, -0.08315, 1.75), (-0.07071, -0.07071, 1.75), (-0.08315, -0.05556, 1.75), (-0.09239, -0.03827, 1.75), (-0.09808, -0.01951, 1.75), (-0.1, 9.656e-08, 1.75), (-0.09808, 0.01951, 1.75), (-0.09239, 0.03827, 1.75), (-0.08315, 0.05556, 1.75), (-0.07071, 0.07071, 1.75), (-0.05556, 0.08315, 1.75), (-0.03827, 0.09239, 1.75), (-0.01951, 0.09808, 1.75), (0.01951, 0.09808, 1.635), (0.03827, 0.09239, 1.635), (0.05556, 0.08315, 1.635), (0.07071, 0.07071, 1.635), (0.08315, 0.05556, 1.635), (0.09239, 0.03827, 1.635), (0.09808, 0.01951, 1.635), (0.1, 7.55e-09, 1.635), (0.09808, -0.01951, 1.635), (0.09239, -0.03827, 1.635), (0.08315, -0.05556, 1.635), (0.07071, -0.07071, 1.635), (0.05556, -0.08315, 1.635), (0.03827, -0.09239, 1.635), (0.01951, -0.09808, 1.635), (-3.258e-08, -0.1, 1.635), (-0.01951, -0.09808, 1.635), (-0.03827, -0.09239, 1.635), (-0.05556, -0.08315, 1.635), (-0.07071, -0.07071, 1.635), (-0.08315, -0.05556, 1.635), (-0.09239, -0.03827, 1.635), (-0.09808, -0.01951, 1.635), (-0.1, 9.656e-08, 1.635), (-0.09808, 0.01951, 1.635), (-0.09239, 0.03827, 1.635), (-0.08315, 0.05556, 1.635), (-0.07071, 0.07071, 1.635), (-0.05556, 0.08315, 1.635), (-0.03827, 0.09239, 1.635), (-0.01951, 0.09808, 1.635), (0.0, 0.1, 1.635), (-3.88e-09, 0.1356, 1.388), (0.02645, 0.133, 1.388), (0.05187, 0.1252, 1.388), (0.07531, 0.1127, 1.388), (0.09585, 0.09585, 1.388), (0.1127, 0.07531, 1.388), (0.1252, 0.05187, 1.388), (0.133, 0.02645, 1.388), (0.1356, 1.721e-10, 1.388), (0.133, -0.02645, 1.388), (0.1252, -0.05187, 1.388), (0.1127, -0.07531, 1.388), (0.09585, -0.09585, 1.388), (0.07531, -0.1127, 1.388), (0.05187, -0.1252, 1.388), (0.02645, -0.133, 1.388), (-4.805e-08, -0.1356, 1.388), (-0.02645, -0.133, 1.388), (-0.05187, -0.1252, 1.388), (-0.07531, -0.1127, 1.388), (-0.09585, -0.09585, 1.388), (-0.1127, -0.07531, 1.388), (-0.1252, -0.05187, 1.388), (-0.133, -0.02645, 1.388), (-0.1356, 1.208e-07, 1.388), (-0.133, 0.02645, 1.388), (-0.1252, 0.05187, 1.388), (-0.1127, 0.07531, 1.388), (-0.09585, 0.09585, 1.388), (-0.07531, 0.1127, 1.388), (-0.05187, 0.1252, 1.388), (-0.02645, 0.133, 1.388), (0.02829, 0.1422, 0.0497), (0.05549, 0.134, 0.0497), (0.08057, 0.1206, 0.0497), (0.1025, 0.1025, 0.0497), (0.1206, 0.08057, 0.0497), (0.134, 0.05549, 0.0497), (0.1422, 0.02829, 0.0497), (0.145, -2.931e-09, 0.0497), (0.1422, -0.02829, 0.0497), (0.134, -0.05549, 0.0497), (0.1206, -0.08057, 0.0497), (0.1025, -0.1025, 0.0497), (0.08057, -0.1206, 0.0497), (0.05549, -0.134, 0.0497), (0.02829, -0.1422, 0.0497), (-5.254e-08, -0.145, 0.0497), (-0.02829, -0.1422, 0.0497), (-0.05549, -0.134, 0.0497), (-0.08057, -0.1206, 0.0497), (-0.1025, -0.1025, 0.0497), (-0.1206, -0.08057, 0.0497), (-0.134, -0.05549, 0.0497), (-0.1422, -0.02829, 0.0497), (-0.145, 1.261e-07, 0.0497), (-0.1422, 0.02829, 0.0497), (-0.134, 0.05549, 0.0497), (-0.1206, 0.08057, 0.0497), (-0.1025, 0.1025, 0.0497), (-0.08057, 0.1206, 0.0497), (-0.05549, 0.134, 0.0497), (-0.02829, 0.1422, 0.0497), (-5.287e-09, 0.145, 0.0497), (0.02149, 0.108, 1.331), (0.04216, 0.1018, 1.331), (0.0612, 0.0916, 1.331), (0.0779, 0.0779, 1.331), (0.0916, 0.0612, 1.331), (0.1018, 0.04216, 1.331), (0.108, 0.02149, 1.331), (0.1102, 5.42e-09, 1.331), (0.108, -0.02149, 1.331), (0.1018, -0.04216, 1.331), (0.0916, -0.0612, 1.331), (0.0779, -0.0779, 1.331), (0.0612, -0.0916, 1.331), (0.04216, -0.1018, 1.331), (0.02149, -0.108, 1.331), (-3.71e-08, -0.1102, 1.331), (-0.02149, -0.108, 1.331), (-0.04216, -0.1018, 1.331), (-0.0612, -0.0916, 1.331), (-0.0779, -0.0779, 1.331), (-0.0916, -0.0612, 1.331), (-0.1018, -0.04216, 1.331), (-0.108, -0.02149, 1.331), (-0.1102, 1.035e-07, 1.331), (-0.108, 0.02149, 1.331), (-0.1018, 0.04216, 1.331), (-0.0916, 0.0612, 1.331), (-0.0779, 0.0779, 1.331), (-0.0612, 0.0916, 1.331), (-0.04216, 0.1018, 1.331), (-0.02149, 0.108, 1.331), (-1.207e-09, 0.1102, 1.331), (0.01632, 0.08204, 0.7536), (0.03201, 0.07728, 0.7536), (0.04647, 0.06955, 0.7536), (0.05914, 0.05914, 0.7536), (0.06955, 0.04647, 0.7536), (0.07728, 0.03201, 0.7536), (0.08204, 0.01632, 0.7536), (0.08364, 1.132e-08, 0.7536), (0.08204, -0.01632, 0.7536), (0.07728, -0.03201, 0.7536), (0.06955, -0.04647, 0.7536), (0.05914, -0.05914, 0.7536), (0.04647, -0.06955, 0.7536), (0.03201, -0.07728, 0.7536), (0.01632, -0.08204, 0.7536), (-2.534e-08, -0.08364, 0.7536), (-0.01632, -0.08204, 0.7536), (-0.03201, -0.07728, 0.7536), (-0.04647, -0.06955, 0.7536), (-0.05914, -0.05914, 0.7536), (-0.06955, -0.04647, 0.7536), (-0.07728, -0.03201, 0.7536), (-0.08204, -0.01632, 0.7536), (-0.08364, 8.577e-08, 0.7536), (-0.08204, 0.01632, 0.7536), (-0.07728, 0.03201, 0.7536), (-0.06955, 0.04647, 0.7536), (-0.05914, 0.05914, 0.7536), (-0.04647, 0.06955, 0.7536), (-0.03201, 0.07728, 0.7536), (-0.01632, 0.08204, 0.7536), (1.91e-09, 0.08364, 0.7536), (0.01577, 0.07929, 2.567), (4.57e-08, 0.08084, 2.567), (0.03094, 0.07469, 2.567), (0.04491, 0.06722, 2.567), (0.05717, 0.05717, 2.567), (0.06722, 0.04491, 2.567), (0.07469, 0.03094, 2.567), (0.07929, 0.01577, 2.567), (0.08084, 1.208e-08, 2.567), (0.07929, -0.01577, 2.567), (0.07469, -0.03094, 2.567), (0.06722, -0.04491, 2.567), (0.05717, -0.05717, 2.567), (0.04491, -0.06722, 2.567), (0.03094, -0.07469, 2.567), (0.01577, -0.07929, 2.567), (1.935e-08, -0.08084, 2.567), (-0.01577, -0.07929, 2.567), (-0.03094, -0.07469, 2.567), (-0.04491, -0.06722, 2.567), (-0.05717, -0.05717, 2.567), (-0.06722, -0.04491, 2.567), (-0.07469, -0.03094, 2.567), (-0.07929, -0.01577, 2.567), (-0.08084, 8.404e-08, 2.567), (-0.07929, 0.01577, 2.567), (-0.07469, 0.03094, 2.567), (-0.06722, 0.04491, 2.567), (-0.05717, 0.05717, 2.567), (-0.04491, 0.06722, 2.567), (-0.03094, 0.07469, 2.567), (-0.01577, 0.07929, 2.567)], [], [(160, 1, 3, 161), (161, 3, 5, 162), (162, 5, 7, 163), (163, 7, 9, 164), (164, 9, 11, 165), (165, 11, 13, 166), (166, 13, 15, 167), (167, 15, 17, 168), (168, 17, 19, 169), (169, 19, 21, 170), (170, 21, 23, 171), (171, 23, 25, 172), (172, 25, 27, 173), (173, 27, 29, 174), (174, 29, 31, 175), (175, 31, 33, 176), (176, 33, 35, 177), (177, 35, 37, 178), (178, 37, 39, 179), (179, 39, 41, 180), (180, 41, 43, 181), (181, 43, 45, 182), (182, 45, 47, 183), (183, 47, 49, 184), (184, 49, 51, 185), (185, 51, 53, 186), (186, 53, 55, 187), (187, 55, 57, 188), (188, 57, 59, 189), (189, 59, 61, 190), (19, 17, 360, 361), (190, 61, 63, 191), (191, 63, 1, 160), (0, 2, 4, 6, 8, 10, 12, 14, 16, 18, 20, 22, 24, 26, 28, 30, 32, 34, 36, 38, 40, 42, 44, 46, 48, 50, 52, 54, 56, 58, 60, 62), (255, 95, 64, 224), (254, 94, 95, 255), (253, 93, 94, 254), (252, 92, 93, 253), (251, 91, 92, 252), (250, 90, 91, 251), (249, 89, 90, 250), (248, 88, 89, 249), (247, 87, 88, 248), (246, 86, 87, 247), (245, 85, 86, 246), (244, 84, 85, 245), (243, 83, 84, 244), (242, 82, 83, 243), (241, 81, 82, 242), (240, 80, 81, 241), (239, 79, 80, 240), (238, 78, 79, 239), (237, 77, 78, 238), (236, 76, 77, 237), (235, 75, 76, 236), (234, 74, 75, 235), (233, 73, 74, 234), (232, 72, 73, 233), (231, 71, 72, 232), (230, 70, 71, 231), (229, 69, 70, 230), (228, 68, 69, 229), (227, 67, 68, 228), (226, 66, 67, 227), (225, 65, 66, 226), (224, 64, 65, 225), (222, 127, 96, 223), (221, 126, 127, 222), (220, 125, 126, 221), (219, 124, 125, 220), (218, 123, 124, 219), (217, 122, 123, 218), (216, 121, 122, 217), (215, 120, 121, 216), (214, 119, 120, 215), (213, 118, 119, 214), (212, 117, 118, 213), (211, 116, 117, 212), (210, 115, 116, 211), (209, 114, 115, 210), (208, 113, 114, 209), (207, 112, 113, 208), (206, 111, 112, 207), (205, 110, 111, 206), (204, 109, 110, 205), (203, 108, 109, 204), (202, 107, 108, 203), (201, 106, 107, 202), (200, 105, 106, 201), (199, 104, 105, 200), (198, 103, 104, 199), (197, 102, 103, 198), (196, 101, 102, 197), (195, 100, 101, 196), (194, 99, 100, 195), (193, 98, 99, 194), (192, 97, 98, 193), (223, 96, 97, 192), (287, 159, 128, 256), (256, 128, 129, 257), (257, 129, 130, 258), (258, 130, 131, 259), (259, 131, 132, 260), (260, 132, 133, 261), (261, 133, 134, 262), (262, 134, 135, 263), (263, 135, 136, 264), (264, 136, 137, 265), (265, 137, 138, 266), (266, 138, 139, 267), (267, 139, 140, 268), (268, 140, 141, 269), (269, 141, 142, 270), (270, 142, 143, 271), (271, 143, 144, 272), (272, 144, 145, 273), (273, 145, 146, 274), (274, 146, 147, 275), (275, 147, 148, 276), (276, 148, 149, 277), (277, 149, 150, 278), (278, 150, 151, 279), (279, 151, 152, 280), (280, 152, 153, 281), (281, 153, 154, 282), (282, 154, 155, 283), (283, 155, 156, 284), (284, 156, 157, 285), (285, 157, 158, 286), (286, 158, 159, 287), (127, 191, 160, 96), (126, 190, 191, 127), (125, 189, 190, 126), (124, 188, 189, 125), (123, 187, 188, 124), (122, 186, 187, 123), (121, 185, 186, 122), (120, 184, 185, 121), (119, 183, 184, 120), (118, 182, 183, 119), (117, 181, 182, 118), (116, 180, 181, 117), (115, 179, 180, 116), (114, 178, 179, 115), (113, 177, 178, 114), (112, 176, 177, 113), (111, 175, 176, 112), (110, 174, 175, 111), (109, 173, 174, 110), (108, 172, 173, 109), (107, 171, 172, 108), (106, 170, 171, 107), (105, 169, 170, 106), (104, 168, 169, 105), (103, 167, 168, 104), (102, 166, 167, 103), (101, 165, 166, 102), (100, 164, 165, 101), (99, 163, 164, 100), (98, 162, 163, 99), (97, 161, 162, 98), (96, 160, 161, 97), (64, 223, 192, 65), (65, 192, 193, 66), (66, 193, 194, 67), (67, 194, 195, 68), (68, 195, 196, 69), (69, 196, 197, 70), (70, 197, 198, 71), (71, 198, 199, 72), (72, 199, 200, 73), (73, 200, 201, 74), (74, 201, 202, 75), (75, 202, 203, 76), (76, 203, 204, 77), (77, 204, 205, 78), (78, 205, 206, 79), (79, 206, 207, 80), (80, 207, 208, 81), (81, 208, 209, 82), (82, 209, 210, 83), (83, 210, 211, 84), (84, 211, 212, 85), (85, 212, 213, 86), (86, 213, 214, 87), (87, 214, 215, 88), (88, 215, 216, 89), (89, 216, 217, 90), (90, 217, 218, 91), (91, 218, 219, 92), (92, 219, 220, 93), (93, 220, 221, 94), (94, 221, 222, 95), (95, 222, 223, 64), (319, 224, 225, 288), (288, 225, 226, 289), (289, 226, 227, 290), (290, 227, 228, 291), (291, 228, 229, 292), (292, 229, 230, 293), (293, 230, 231, 294), (294, 231, 232, 295), (295, 232, 233, 296), (296, 233, 234, 297), (297, 234, 235, 298), (298, 235, 236, 299), (299, 236, 237, 300), (300, 237, 238, 301), (301, 238, 239, 302), (302, 239, 240, 303), (303, 240, 241, 304), (304, 241, 242, 305), (305, 242, 243, 306), (306, 243, 244, 307), (307, 244, 245, 308), (308, 245, 246, 309), (309, 246, 247, 310), (310, 247, 248, 311), (311, 248, 249, 312), (312, 249, 250, 313), (313, 250, 251, 314), (314, 251, 252, 315), (315, 252, 253, 316), (316, 253, 254, 317), (317, 254, 255, 318), (318, 255, 224, 319), (62, 286, 287, 0), (60, 285, 286, 62), (58, 284, 285, 60), (56, 283, 284, 58), (54, 282, 283, 56), (52, 281, 282, 54), (50, 280, 281, 52), (48, 279, 280, 50), (46, 278, 279, 48), (44, 277, 278, 46), (42, 276, 277, 44), (40, 275, 276, 42), (38, 274, 275, 40), (36, 273, 274, 38), (34, 272, 273, 36), (32, 271, 272, 34), (30, 270, 271, 32), (28, 269, 270, 30), (26, 268, 269, 28), (24, 267, 268, 26), (22, 266, 267, 24), (20, 265, 266, 22), (18, 264, 265, 20), (16, 263, 264, 18), (14, 262, 263, 16), (12, 261, 262, 14), (10, 260, 261, 12), (8, 259, 260, 10), (6, 258, 259, 8), (4, 257, 258, 6), (2, 256, 257, 4), (0, 287, 256, 2), (350, 318, 319, 351), (349, 317, 318, 350), (348, 316, 317, 349), (347, 315, 316, 348), (346, 314, 315, 347), (345, 313, 314, 346), (344, 312, 313, 345), (343, 311, 312, 344), (342, 310, 311, 343), (341, 309, 310, 342), (340, 308, 309, 341), (339, 307, 308, 340), (338, 306, 307, 339), (337, 305, 306, 338), (336, 304, 305, 337), (335, 303, 304, 336), (334, 302, 303, 335), (333, 301, 302, 334), (332, 300, 301, 333), (331, 299, 300, 332), (330, 298, 299, 331), (329, 297, 298, 330), (328, 296, 297, 329), (327, 295, 296, 328), (326, 294, 295, 327), (325, 293, 294, 326), (324, 292, 293, 325), (323, 291, 292, 324), (322, 290, 291, 323), (321, 289, 290, 322), (320, 288, 289, 321), (351, 319, 288, 320), (159, 351, 320, 128), (128, 320, 321, 129), (129, 321, 322, 130), (130, 322, 323, 131), (131, 323, 324, 132), (132, 324, 325, 133), (133, 325, 326, 134), (134, 326, 327, 135), (135, 327, 328, 136), (136, 328, 329, 137), (137, 329, 330, 138), (138, 330, 331, 139), (139, 331, 332, 140), (140, 332, 333, 141), (141, 333, 334, 142), (142, 334, 335, 143), (143, 335, 336, 144), (144, 336, 337, 145), (145, 337, 338, 146), (146, 338, 339, 147), (147, 339, 340, 148), (148, 340, 341, 149), (149, 341, 342, 150), (150, 342, 343, 151), (151, 343, 344, 152), (152, 344, 345, 153), (153, 345, 346, 154), (154, 346, 347, 155), (155, 347, 348, 156), (156, 348, 349, 157), (157, 349, 350, 158), (158, 350, 351, 159), (352, 353, 383, 382, 381, 380, 379, 378, 377, 376, 375, 374, 373, 372, 371, 370, 369, 368, 367, 366, 365, 364, 363, 362, 361, 360, 359, 358, 357, 356, 355, 354), (37, 35, 369, 370), (55, 53, 378, 379), (11, 9, 356, 357), (29, 27, 365, 366), (47, 45, 374, 375), (3, 1, 353, 352), (1, 63, 383, 353), (21, 19, 361, 362), (39, 37, 370, 371), (57, 55, 379, 380), (13, 11, 357, 358), (31, 29, 366, 367), (49, 47, 375, 376), (5, 3, 352, 354), (23, 21, 362, 363), (41, 39, 371, 372), (59, 57, 380, 381), (15, 13, 358, 359), (33, 31, 367, 368), (51, 49, 376, 377), (7, 5, 354, 355), (25, 23, 363, 364), (43, 41, 372, 373), (61, 59, 381, 382), (17, 15, 359, 360), (35, 33, 368, 369), (53, 51, 377, 378), (9, 7, 355, 356), (27, 25, 364, 365), (45, 43, 373, 374), (63, 61, 382, 383)])
_uv = me_handle.uv_layers.new(name='UVMap')
_uv.uv.foreach_set('vector', [0.3091, 0.317, 0.3091, 0.009524, 0.3275, 0.009632, 0.3275, 0.3171, 0.3275, 0.3171, 0.3275, 0.009632, 0.3448, 0.009845, 0.3448, 0.3173, 0.3448, 0.3173, 0.3448, 0.009845, 0.3603, 0.01015, 0.3603, 0.3176, 0.3603, 0.3176, 0.3603, 0.01015, 0.3735, 0.01055, 0.3735, 0.318, 0.02621, 0.318, 0.02621, 0.01055, 0.03943, 0.01015, 0.03943, 0.3176, 0.03943, 0.3176, 0.03943, 0.01015, 0.05498, 0.009845, 0.05498, 0.3173, 0.05498, 0.3173, 0.05498, 0.009845, 0.07225, 0.009632, 0.07225, 0.3171, 0.07225, 0.3171, 0.07225, 0.009632, 0.09058, 0.009524, 0.09058, 0.317, 0.09058, 0.317, 0.09058, 0.009524, 0.1093, 0.009524, 0.1093, 0.317, 0.1093, 0.317, 0.1093, 0.009524, 0.1276, 0.009632, 0.1276, 0.3171, 0.1276, 0.3171, 0.1276, 0.009632, 0.1449, 0.009845, 0.1449, 0.3173, 0.1449, 0.3173, 0.1449, 0.009845, 0.1604, 0.01015, 0.1604, 0.3176, 0.1604, 0.3176, 0.1604, 0.01015, 0.1737, 0.01055, 0.1737, 0.318, 0.6032, 0.3176, 0.6032, 0.01015, 0.6187, 0.009845, 0.6187, 0.3173, 0.6187, 0.3173, 0.6187, 0.009845, 0.636, 0.009632, 0.636, 0.3171, 0.636, 0.3171, 0.636, 0.009632, 0.6543, 0.009524, 0.6543, 0.317, 0.6543, 0.317, 0.6543, 0.009524, 0.673, 0.009524, 0.673, 0.317, 0.673, 0.317, 0.673, 0.009524, 0.6914, 0.009632, 0.6914, 0.3171, 0.6914, 0.3171, 0.6914, 0.009632, 0.7086, 0.009845, 0.7086, 0.3173, 0.7086, 0.3173, 0.7086, 0.009845, 0.7242, 0.01015, 0.7242, 0.3176, 0.5617, 0.6816, 0.5651, 0.9898, 0.5495, 0.9899, 0.5462, 0.6817, 0.5462, 0.6817, 0.5495, 0.9899, 0.5323, 0.99, 0.5289, 0.6818, 0.5289, 0.6818, 0.5323, 0.99, 0.5139, 0.9901, 0.5106, 0.6819, 0.5106, 0.6819, 0.5139, 0.9901, 0.4952, 0.9901, 0.4919, 0.6819, 0.4919, 0.6819, 0.4952, 0.9901, 0.4769, 0.9901, 0.4735, 0.6819, 0.4735, 0.6819, 0.4769, 0.9901, 0.4596, 0.9901, 0.4563, 0.6819, 0.4563, 0.6819, 0.4596, 0.9901, 0.4441, 0.99, 0.4407, 0.6818, 0.4407, 0.6818, 0.4441, 0.99, 0.4309, 0.9899, 0.4275, 0.6817, 0.2393, 0.3176, 0.2393, 0.01015, 0.2548, 0.009845, 0.2548, 0.3173, 0.2548, 0.3173, 0.2548, 0.009845, 0.2721, 0.009632, 0.2721, 0.3171, 0.1093, 0.009524, 0.09058, 0.009524, 0.09237, 0.0, 0.1075, 9.291e-08, 0.2721, 0.3171, 0.2721, 0.009632, 0.2904, 0.009524, 0.2904, 0.317, 0.2904, 0.317, 0.2904, 0.009524, 0.3091, 0.009524, 0.3091, 0.317, 0.7831, 0.05366, 0.7831, 0.04602, 0.7868, 0.03853, 0.7939, 0.03147, 0.8043, 0.02512, 0.8175, 0.01971, 0.8331, 0.01547, 0.8503, 0.01255, 0.8687, 0.01106, 0.8874, 0.01106, 0.9057, 0.01255, 0.923, 0.01547, 0.9385, 0.01971, 0.9518, 0.02512, 0.9621, 0.03147, 0.9693, 0.03853, 0.9729, 0.04602, 0.9729, 0.05366, 0.9693, 0.06115, 0.9621, 0.06821, 0.9518, 0.07456, 0.9385, 0.07996, 0.923, 0.08421, 0.9057, 0.08713, 0.8874, 0.08862, 0.8687, 0.08862, 0.8503, 0.08713, 0.8331, 0.0842, 0.8175, 0.07996, 0.8043, 0.07456, 0.7939, 0.06821, 0.7868, 0.06115, 0.2871, 0.4568, 0.2904, 0.4372, 0.3091, 0.4372, 0.3125, 0.4568, 0.2623, 0.457, 0.2721, 0.4373, 0.2904, 0.4372, 0.2871, 0.4568, 0.2389, 0.4573, 0.2548, 0.4375, 0.2721, 0.4373, 0.2623, 0.457, 0.2178, 0.4577, 0.2393, 0.4379, 0.2548, 0.4375, 0.2389, 0.4573, 0.4176, 0.5409, 0.4394, 0.5613, 0.4262, 0.5612, 0.3997, 0.5408, 0.4387, 0.5411, 0.4549, 0.5614, 0.4394, 0.5613, 0.4176, 0.5409, 0.4621, 0.5411, 0.4722, 0.5614, 0.4549, 0.5614, 0.4387, 0.5411, 0.487, 0.5411, 0.4905, 0.5614, 0.4722, 0.5614, 0.4621, 0.5411, 0.5123, 0.5411, 0.5092, 0.5614, 0.4905, 0.5614, 0.487, 0.5411, 0.5372, 0.541, 0.5276, 0.5613, 0.5092, 0.5614, 0.5123, 0.5411, 0.5606, 0.5408, 0.5448, 0.5612, 0.5276, 0.5613, 0.5372, 0.541, 0.5817, 0.5406, 0.5604, 0.5611, 0.5448, 0.5612, 0.5606, 0.5408, 0.7246, 0.4573, 0.7086, 0.4375, 0.7242, 0.4379, 0.7457, 0.4577, 0.7012, 0.457, 0.6914, 0.4373, 0.7086, 0.4375, 0.7246, 0.4573, 0.6764, 0.4568, 0.673, 0.4372, 0.6914, 0.4373, 0.7012, 0.457, 0.651, 0.4568, 0.6543, 0.4372, 0.673, 0.4372, 0.6764, 0.4568, 0.6262, 0.457, 0.636, 0.4373, 0.6543, 0.4372, 0.651, 0.4568, 0.6027, 0.4573, 0.6187, 0.4375, 0.636, 0.4373, 0.6262, 0.457, 0.5817, 0.4577, 0.6032, 0.4379, 0.6187, 0.4375, 0.6027, 0.4573, 0.7457, 0.3186, 0.749, 0.3048, 0.7677, 0.3048, 0.771, 0.3186, 0.1609, 0.4573, 0.1449, 0.4375, 0.1604, 0.4379, 0.1819, 0.4577, 0.1375, 0.457, 0.1276, 0.4373, 0.1449, 0.4375, 0.1609, 0.4573, 0.1126, 0.4568, 0.1093, 0.4372, 0.1276, 0.4373, 0.1375, 0.457, 0.08726, 0.4568, 0.09058, 0.4372, 0.1093, 0.4372, 0.1126, 0.4568, 0.0624, 0.457, 0.07225, 0.4373, 0.09058, 0.4372, 0.08726, 0.4568, 0.03899, 0.4573, 0.05498, 0.4375, 0.07225, 0.4373, 0.0624, 0.457, 0.01792, 0.4577, 0.03943, 0.4379, 0.05498, 0.4375, 0.03899, 0.4573, 0.7457, 0.2771, 0.7796, 0.2771, 0.7814, 0.2847, 0.7482, 0.2874, 0.7482, 0.2668, 0.7814, 0.2695, 0.7796, 0.2771, 0.7457, 0.2771, 0.3607, 0.4573, 0.3448, 0.4375, 0.3603, 0.4379, 0.3818, 0.4577, 0.3373, 0.457, 0.3275, 0.4373, 0.3448, 0.4375, 0.3607, 0.4573, 0.3125, 0.4568, 0.3091, 0.4372, 0.3275, 0.4373, 0.3373, 0.457, 0.2904, 0.3616, 0.2875, 0.338, 0.3121, 0.338, 0.3091, 0.3616, 0.2721, 0.3617, 0.2633, 0.3382, 0.2875, 0.338, 0.2904, 0.3616, 0.2548, 0.3619, 0.2406, 0.3384, 0.2633, 0.3382, 0.2721, 0.3617, 0.2393, 0.3622, 0.2201, 0.3388, 0.2406, 0.3384, 0.2548, 0.3619, 0.2261, 0.3626, 0.2027, 0.3394, 0.2201, 0.3388, 0.2393, 0.3622, 0.4558, 0.6372, 0.4417, 0.6602, 0.4213, 0.6601, 0.4402, 0.6371, 0.473, 0.6372, 0.4645, 0.6603, 0.4417, 0.6602, 0.4558, 0.6372, 0.4914, 0.6372, 0.4887, 0.6603, 0.4645, 0.6603, 0.473, 0.6372, 0.5101, 0.6372, 0.5133, 0.6602, 0.4887, 0.6603, 0.4914, 0.6372, 0.5284, 0.6371, 0.5374, 0.6602, 0.5133, 0.6602, 0.5101, 0.6372, 0.5457, 0.637, 0.5602, 0.66, 0.5374, 0.6602, 0.5284, 0.6371, 0.5612, 0.6369, 0.5807, 0.6598, 0.5602, 0.66, 0.5457, 0.637, 0.7086, 0.3619, 0.7229, 0.3384, 0.7434, 0.3388, 0.7242, 0.3622, 0.6914, 0.3617, 0.7002, 0.3382, 0.7229, 0.3384, 0.7086, 0.3619, 0.673, 0.3616, 0.676, 0.338, 0.7002, 0.3382, 0.6914, 0.3617, 0.6543, 0.3616, 0.6514, 0.338, 0.676, 0.338, 0.673, 0.3616, 0.636, 0.3617, 0.6272, 0.3382, 0.6514, 0.338, 0.6543, 0.3616, 0.6187, 0.3619, 0.6045, 0.3384, 0.6272, 0.3382, 0.636, 0.3617, 0.6032, 0.3622, 0.584, 0.3388, 0.6045, 0.3384, 0.6187, 0.3619, 0.1604, 0.3622, 0.1796, 0.3388, 0.1971, 0.3394, 0.1737, 0.3626, 0.1449, 0.3619, 0.1592, 0.3384, 0.1796, 0.3388, 0.1604, 0.3622, 0.1276, 0.3617, 0.1364, 0.3382, 0.1592, 0.3384, 0.1449, 0.3619, 0.1093, 0.3616, 0.1122, 0.338, 0.1364, 0.3382, 0.1276, 0.3617, 0.09058, 0.3616, 0.08762, 0.338, 0.1122, 0.338, 0.1093, 0.3616, 0.07225, 0.3617, 0.06346, 0.3382, 0.08762, 0.338, 0.09058, 0.3616, 0.05498, 0.3619, 0.0407, 0.3384, 0.06346, 0.3382, 0.07225, 0.3617, 0.03943, 0.3622, 0.02022, 0.3388, 0.0407, 0.3384, 0.05498, 0.3619, 0.02621, 0.3626, 0.002804, 0.3394, 0.02022, 0.3388, 0.03943, 0.3622, 0.3603, 0.3622, 0.3795, 0.3388, 0.3969, 0.3394, 0.3735, 0.3626, 0.3448, 0.3619, 0.359, 0.3384, 0.3795, 0.3388, 0.3603, 0.3622, 0.3275, 0.3617, 0.3363, 0.3382, 0.359, 0.3384, 0.3448, 0.3619, 0.3091, 0.3616, 0.3121, 0.338, 0.3363, 0.3382, 0.3275, 0.3617, 0.3133, 0.9766, 0.3091, 0.9559, 0.3275, 0.956, 0.3399, 0.9767, 0.3399, 0.9767, 0.3275, 0.956, 0.3448, 0.9562, 0.365, 0.977, 0.7562, 0.1687, 0.7959, 0.1754, 0.7905, 0.1827, 0.7483, 0.1793, 0.7483, 0.1793, 0.7905, 0.1827, 0.7886, 0.1903, 0.7457, 0.1903, 0.7457, 0.1903, 0.7886, 0.1903, 0.7905, 0.1979, 0.7483, 0.2013, 0.7483, 0.2013, 0.7905, 0.1979, 0.7959, 0.2052, 0.7562, 0.2119, 0.03474, 0.977, 0.05498, 0.9562, 0.07225, 0.956, 0.05979, 0.9767, 0.05979, 0.9767, 0.07225, 0.956, 0.09058, 0.9559, 0.08638, 0.9766, 0.08638, 0.9766, 0.09058, 0.9559, 0.1093, 0.9559, 0.1135, 0.9766, 0.1135, 0.9766, 0.1093, 0.9559, 0.1276, 0.956, 0.1401, 0.9767, 0.1401, 0.9767, 0.1276, 0.956, 0.1449, 0.9562, 0.1651, 0.977, 0.751, 0.2119, 0.7921, 0.217, 0.7884, 0.2245, 0.7457, 0.2228, 0.7457, 0.2228, 0.7884, 0.2245, 0.7884, 0.2321, 0.7457, 0.2339, 0.7457, 0.2339, 0.7884, 0.2321, 0.7921, 0.2396, 0.751, 0.2447, 0.5985, 0.977, 0.6187, 0.9562, 0.636, 0.956, 0.6235, 0.9767, 0.6235, 0.9767, 0.636, 0.956, 0.6543, 0.9559, 0.6501, 0.9766, 0.6501, 0.9766, 0.6543, 0.9559, 0.673, 0.9559, 0.6772, 0.9766, 0.6772, 0.9766, 0.673, 0.9559, 0.6914, 0.956, 0.7038, 0.9767, 0.7038, 0.9767, 0.6914, 0.956, 0.7086, 0.9562, 0.7289, 0.977, 0.7728, 0.2874, 0.7686, 0.3048, 0.7499, 0.3048, 0.7457, 0.2874, 0.5817, 0.01953, 0.5547, 0.04118, 0.5391, 0.04132, 0.5591, 0.01973, 0.5591, 0.01973, 0.5391, 0.04132, 0.5219, 0.04143, 0.5341, 0.01989, 0.5341, 0.01989, 0.5219, 0.04143, 0.5035, 0.04151, 0.5075, 0.01999, 0.5075, 0.01999, 0.5035, 0.04151, 0.4848, 0.04154, 0.4804, 0.02004, 0.4804, 0.02004, 0.4848, 0.04154, 0.4665, 0.04153, 0.4538, 0.02003, 0.4538, 0.02003, 0.4665, 0.04153, 0.4492, 0.04149, 0.4287, 0.01997, 0.4287, 0.01997, 0.4492, 0.04149, 0.4337, 0.04141, 0.4062, 0.01985, 0.7483, 0.2447, 0.7905, 0.2481, 0.7886, 0.2557, 0.7457, 0.2557, 0.7457, 0.2557, 0.7886, 0.2557, 0.7905, 0.2633, 0.7483, 0.2668, 0.2346, 0.977, 0.2548, 0.9562, 0.2721, 0.956, 0.2596, 0.9767, 0.2596, 0.9767, 0.2721, 0.956, 0.2904, 0.9559, 0.2862, 0.9766, 0.2862, 0.9766, 0.2904, 0.9559, 0.3091, 0.9559, 0.3133, 0.9766, 0.2875, 0.338, 0.2904, 0.317, 0.3091, 0.317, 0.3121, 0.338, 0.2633, 0.3382, 0.2721, 0.3171, 0.2904, 0.317, 0.2875, 0.338, 0.2406, 0.3384, 0.2548, 0.3173, 0.2721, 0.3171, 0.2633, 0.3382, 0.2201, 0.3388, 0.2393, 0.3176, 0.2548, 0.3173, 0.2406, 0.3384, 0.4213, 0.6601, 0.4407, 0.6818, 0.4275, 0.6817, 0.4038, 0.66, 0.4417, 0.6602, 0.4563, 0.6819, 0.4407, 0.6818, 0.4213, 0.6601, 0.4645, 0.6603, 0.4735, 0.6819, 0.4563, 0.6819, 0.4417, 0.6602, 0.4887, 0.6603, 0.4919, 0.6819, 0.4735, 0.6819, 0.4645, 0.6603, 0.5133, 0.6602, 0.5106, 0.6819, 0.4919, 0.6819, 0.4887, 0.6603, 0.5374, 0.6602, 0.5289, 0.6818, 0.5106, 0.6819, 0.5133, 0.6602, 0.5602, 0.66, 0.5462, 0.6817, 0.5289, 0.6818, 0.5374, 0.6602, 0.5807, 0.6598, 0.5617, 0.6816, 0.5462, 0.6817, 0.5602, 0.66, 0.7229, 0.3384, 0.7086, 0.3173, 0.7242, 0.3176, 0.7434, 0.3388, 0.7002, 0.3382, 0.6914, 0.3171, 0.7086, 0.3173, 0.7229, 0.3384, 0.676, 0.338, 0.673, 0.317, 0.6914, 0.3171, 0.7002, 0.3382, 0.6514, 0.338, 0.6543, 0.317, 0.673, 0.317, 0.676, 0.338, 0.6272, 0.3382, 0.636, 0.3171, 0.6543, 0.317, 0.6514, 0.338, 0.6045, 0.3384, 0.6187, 0.3173, 0.636, 0.3171, 0.6272, 0.3382, 0.584, 0.3388, 0.6032, 0.3176, 0.6187, 0.3173, 0.6045, 0.3384, 0.1796, 0.3388, 0.1604, 0.3176, 0.1737, 0.318, 0.1971, 0.3394, 0.1592, 0.3384, 0.1449, 0.3173, 0.1604, 0.3176, 0.1796, 0.3388, 0.1364, 0.3382, 0.1276, 0.3171, 0.1449, 0.3173, 0.1592, 0.3384, 0.1122, 0.338, 0.1093, 0.317, 0.1276, 0.3171, 0.1364, 0.3382, 0.08762, 0.338, 0.09058, 0.317, 0.1093, 0.317, 0.1122, 0.338, 0.06346, 0.3382, 0.07225, 0.3171, 0.09058, 0.317, 0.08762, 0.338, 0.0407, 0.3384, 0.05498, 0.3173, 0.07225, 0.3171, 0.06346, 0.3382, 0.02022, 0.3388, 0.03943, 0.3176, 0.05498, 0.3173, 0.0407, 0.3384, 0.002804, 0.3394, 0.02621, 0.318, 0.03943, 0.3176, 0.02022, 0.3388, 0.3795, 0.3388, 0.3603, 0.3176, 0.3735, 0.318, 0.3969, 0.3394, 0.359, 0.3384, 0.3448, 0.3173, 0.3603, 0.3176, 0.3795, 0.3388, 0.3363, 0.3382, 0.3275, 0.3171, 0.3448, 0.3173, 0.359, 0.3384, 0.3121, 0.338, 0.3091, 0.317, 0.3275, 0.3171, 0.3363, 0.3382, 0.3091, 0.4372, 0.3091, 0.3616, 0.3275, 0.3617, 0.3275, 0.4373, 0.3275, 0.4373, 0.3275, 0.3617, 0.3448, 0.3619, 0.3448, 0.4375, 0.3448, 0.4375, 0.3448, 0.3619, 0.3603, 0.3622, 0.3603, 0.4379, 0.3603, 0.4379, 0.3603, 0.3622, 0.3735, 0.3626, 0.3735, 0.4382, 0.02621, 0.4382, 0.02621, 0.3626, 0.03943, 0.3622, 0.03943, 0.4379, 0.03943, 0.4379, 0.03943, 0.3622, 0.05498, 0.3619, 0.05498, 0.4375, 0.05498, 0.4375, 0.05498, 0.3619, 0.07225, 0.3617, 0.07225, 0.4373, 0.07225, 0.4373, 0.07225, 0.3617, 0.09058, 0.3616, 0.09058, 0.4372, 0.09058, 0.4372, 0.09058, 0.3616, 0.1093, 0.3616, 0.1093, 0.4372, 0.1093, 0.4372, 0.1093, 0.3616, 0.1276, 0.3617, 0.1276, 0.4373, 0.1276, 0.4373, 0.1276, 0.3617, 0.1449, 0.3619, 0.1449, 0.4375, 0.1449, 0.4375, 0.1449, 0.3619, 0.1604, 0.3622, 0.1604, 0.4379, 0.1604, 0.4379, 0.1604, 0.3622, 0.1737, 0.3626, 0.1737, 0.4382, 0.6032, 0.4379, 0.6032, 0.3622, 0.6187, 0.3619, 0.6187, 0.4375, 0.6187, 0.4375, 0.6187, 0.3619, 0.636, 0.3617, 0.636, 0.4373, 0.636, 0.4373, 0.636, 0.3617, 0.6543, 0.3616, 0.6543, 0.4372, 0.6543, 0.4372, 0.6543, 0.3616, 0.673, 0.3616, 0.673, 0.4372, 0.673, 0.4372, 0.673, 0.3616, 0.6914, 0.3617, 0.6914, 0.4373, 0.6914, 0.4373, 0.6914, 0.3617, 0.7086, 0.3619, 0.7086, 0.4375, 0.7086, 0.4375, 0.7086, 0.3619, 0.7242, 0.3622, 0.7242, 0.4379, 0.5604, 0.5611, 0.5612, 0.6369, 0.5457, 0.637, 0.5448, 0.5612, 0.5448, 0.5612, 0.5457, 0.637, 0.5284, 0.6371, 0.5276, 0.5613, 0.5276, 0.5613, 0.5284, 0.6371, 0.5101, 0.6372, 0.5092, 0.5614, 0.5092, 0.5614, 0.5101, 0.6372, 0.4914, 0.6372, 0.4905, 0.5614, 0.4905, 0.5614, 0.4914, 0.6372, 0.473, 0.6372, 0.4722, 0.5614, 0.4722, 0.5614, 0.473, 0.6372, 0.4558, 0.6372, 0.4549, 0.5614, 0.4549, 0.5614, 0.4558, 0.6372, 0.4402, 0.6371, 0.4394, 0.5613, 0.4394, 0.5613, 0.4402, 0.6371, 0.427, 0.637, 0.4262, 0.5612, 0.2393, 0.4379, 0.2393, 0.3622, 0.2548, 0.3619, 0.2548, 0.4375, 0.2548, 0.4375, 0.2548, 0.3619, 0.2721, 0.3617, 0.2721, 0.4373, 0.2721, 0.4373, 0.2721, 0.3617, 0.2904, 0.3616, 0.2904, 0.4372, 0.2904, 0.4372, 0.2904, 0.3616, 0.3091, 0.3616, 0.3091, 0.4372, 0.3101, 0.4795, 0.3125, 0.4568, 0.3373, 0.457, 0.3303, 0.4797, 0.3303, 0.4797, 0.3373, 0.457, 0.3607, 0.4573, 0.3493, 0.4799, 0.3493, 0.4799, 0.3607, 0.4573, 0.3818, 0.4577, 0.3664, 0.4802, 0.3664, 0.4802, 0.3818, 0.4577, 0.3997, 0.4582, 0.381, 0.4807, 0.01872, 0.4807, 0.0, 0.4582, 0.01792, 0.4577, 0.03328, 0.4802, 0.03328, 0.4802, 0.01792, 0.4577, 0.03899, 0.4573, 0.05041, 0.4799, 0.05041, 0.4799, 0.03899, 0.4573, 0.0624, 0.457, 0.06943, 0.4797, 0.06943, 0.4797, 0.0624, 0.457, 0.08726, 0.4568, 0.08963, 0.4795, 0.08963, 0.4795, 0.08726, 0.4568, 0.1126, 0.4568, 0.1102, 0.4795, 0.1102, 0.4795, 0.1126, 0.4568, 0.1375, 0.457, 0.1304, 0.4797, 0.1304, 0.4797, 0.1375, 0.457, 0.1609, 0.4573, 0.1495, 0.4799, 0.1495, 0.4799, 0.1609, 0.4573, 0.1819, 0.4577, 0.1666, 0.4802, 0.1666, 0.4802, 0.1819, 0.4577, 0.1999, 0.4582, 0.1811, 0.4807, 0.597, 0.4802, 0.5817, 0.4577, 0.6027, 0.4573, 0.6142, 0.4799, 0.6142, 0.4799, 0.6027, 0.4573, 0.6262, 0.457, 0.6332, 0.4797, 0.6332, 0.4797, 0.6262, 0.457, 0.651, 0.4568, 0.6534, 0.4795, 0.6534, 0.4795, 0.651, 0.4568, 0.6764, 0.4568, 0.674, 0.4795, 0.674, 0.4795, 0.6764, 0.4568, 0.7012, 0.457, 0.6942, 0.4797, 0.6942, 0.4797, 0.7012, 0.457, 0.7246, 0.4573, 0.7132, 0.4799, 0.7132, 0.4799, 0.7246, 0.4573, 0.7457, 0.4577, 0.7303, 0.4802, 0.5661, 0.5184, 0.5817, 0.5406, 0.5606, 0.5408, 0.5489, 0.5186, 0.5489, 0.5186, 0.5606, 0.5408, 0.5372, 0.541, 0.5299, 0.5187, 0.5299, 0.5187, 0.5372, 0.541, 0.5123, 0.5411, 0.5097, 0.5188, 0.5097, 0.5188, 0.5123, 0.5411, 0.487, 0.5411, 0.4891, 0.5188, 0.4891, 0.5188, 0.487, 0.5411, 0.4621, 0.5411, 0.4689, 0.5188, 0.4689, 0.5188, 0.4621, 0.5411, 0.4387, 0.5411, 0.4499, 0.5188, 0.4499, 0.5188, 0.4387, 0.5411, 0.4176, 0.5409, 0.4328, 0.5187, 0.2186, 0.4807, 0.1999, 0.4582, 0.2178, 0.4577, 0.2331, 0.4802, 0.2331, 0.4802, 0.2178, 0.4577, 0.2389, 0.4573, 0.2503, 0.4799, 0.2503, 0.4799, 0.2389, 0.4573, 0.2623, 0.457, 0.2693, 0.4797, 0.2693, 0.4797, 0.2623, 0.457, 0.2871, 0.4568, 0.2895, 0.4795, 0.2895, 0.4795, 0.2871, 0.4568, 0.3125, 0.4568, 0.3101, 0.4795, 0.2904, 0.9971, 0.2862, 0.9766, 0.3133, 0.9766, 0.3091, 0.9971, 0.2721, 0.9972, 0.2596, 0.9767, 0.2862, 0.9766, 0.2904, 0.9971, 0.2548, 0.9975, 0.2346, 0.977, 0.2596, 0.9767, 0.2721, 0.9972, 0.8175, 0.07996, 0.7903, 0.09352, 0.7711, 0.08569, 0.8043, 0.07456, 0.8331, 0.0842, 0.8128, 0.09968, 0.7903, 0.09352, 0.8175, 0.07996, 0.8503, 0.08713, 0.8379, 0.1039, 0.8128, 0.09968, 0.8331, 0.0842, 0.466, 0.0002097, 0.4538, 0.02003, 0.4287, 0.01997, 0.4488, 0.0001649, 0.4844, 0.0002151, 0.4804, 0.02004, 0.4538, 0.02003, 0.466, 0.0002097, 0.5031, 0.0001809, 0.5075, 0.01999, 0.4804, 0.02004, 0.4844, 0.0002151, 0.5214, 0.0001082, 0.5341, 0.01989, 0.5075, 0.01999, 0.5031, 0.0001809, 0.5387, 0.0, 0.5591, 0.01973, 0.5341, 0.01989, 0.5214, 0.0001082, 0.9518, 0.07456, 0.9849, 0.08569, 0.9658, 0.09352, 0.9385, 0.07996, 0.9621, 0.06821, 1.0, 0.07648, 0.9849, 0.08569, 0.9518, 0.07456, 0.6914, 0.9972, 0.7038, 0.9767, 0.7289, 0.977, 0.7086, 0.9975, 0.673, 0.9971, 0.6772, 0.9766, 0.7038, 0.9767, 0.6914, 0.9972, 0.6543, 0.9971, 0.6501, 0.9766, 0.6772, 0.9766, 0.673, 0.9971, 0.636, 0.9972, 0.6235, 0.9767, 0.6501, 0.9766, 0.6543, 0.9971, 0.6187, 0.9975, 0.5985, 0.977, 0.6235, 0.9767, 0.636, 0.9972, 0.9518, 0.02512, 0.9849, 0.01399, 1.0, 0.0232, 0.9621, 0.03147, 0.9385, 0.01971, 0.9658, 0.006155, 0.9849, 0.01399, 0.9518, 0.02512, 0.923, 0.01547, 0.9432, 0.0, 0.9658, 0.006155, 0.9385, 0.01971, 0.1276, 0.9972, 0.1401, 0.9767, 0.1651, 0.977, 0.1449, 0.9975, 0.1093, 0.9971, 0.1135, 0.9766, 0.1401, 0.9767, 0.1276, 0.9972, 0.09058, 0.9971, 0.08638, 0.9766, 0.1135, 0.9766, 0.1093, 0.9971, 0.07225, 0.9972, 0.05979, 0.9767, 0.08638, 0.9766, 0.09058, 0.9971, 0.05498, 0.9975, 0.03474, 0.977, 0.05979, 0.9767, 0.07225, 0.9972, 0.8175, 0.01971, 0.7903, 0.006155, 0.8128, 2.323e-08, 0.8331, 0.01547, 0.8043, 0.02512, 0.7711, 0.01399, 0.7903, 0.006155, 0.8175, 0.01971, 0.7939, 0.03147, 0.7561, 0.0232, 0.7711, 0.01399, 0.8043, 0.02512, 0.7868, 0.03853, 0.7457, 0.03343, 0.7561, 0.0232, 0.7939, 0.03147, 0.3275, 0.9972, 0.3399, 0.9767, 0.365, 0.977, 0.3448, 0.9975, 0.3091, 0.9971, 0.3133, 0.9766, 0.3399, 0.9767, 0.3275, 0.9972, 0.292, 0.7047, 0.2895, 0.4795, 0.3101, 0.4795, 0.3076, 0.7047, 0.2766, 0.7048, 0.2693, 0.4797, 0.2895, 0.4795, 0.292, 0.7047, 0.2622, 0.705, 0.2503, 0.4799, 0.2693, 0.4797, 0.2766, 0.7048, 0.2492, 0.7052, 0.2331, 0.4802, 0.2503, 0.4799, 0.2622, 0.705, 0.2381, 0.7056, 0.2186, 0.4807, 0.2331, 0.4802, 0.2492, 0.7052, 0.4593, 0.2936, 0.4499, 0.5188, 0.4328, 0.5187, 0.4463, 0.2935, 0.4738, 0.2936, 0.4689, 0.5188, 0.4499, 0.5188, 0.4593, 0.2936, 0.4891, 0.2936, 0.4891, 0.5188, 0.4689, 0.5188, 0.4738, 0.2936, 0.5048, 0.2936, 0.5097, 0.5188, 0.4891, 0.5188, 0.4891, 0.2936, 0.5201, 0.2935, 0.5299, 0.5187, 0.5097, 0.5188, 0.5048, 0.2936, 0.5345, 0.2934, 0.5489, 0.5186, 0.5299, 0.5187, 0.5201, 0.2935, 0.5475, 0.2933, 0.5661, 0.5184, 0.5489, 0.5186, 0.5345, 0.2934, 0.7013, 0.705, 0.7132, 0.4799, 0.7303, 0.4802, 0.7143, 0.7052, 0.6868, 0.7048, 0.6942, 0.4797, 0.7132, 0.4799, 0.7013, 0.705, 0.6715, 0.7047, 0.674, 0.4795, 0.6942, 0.4797, 0.6868, 0.7048, 0.6559, 0.7047, 0.6534, 0.4795, 0.674, 0.4795, 0.6715, 0.7047, 0.6405, 0.7048, 0.6332, 0.4797, 0.6534, 0.4795, 0.6559, 0.7047, 0.6261, 0.705, 0.6142, 0.4799, 0.6332, 0.4797, 0.6405, 0.7048, 0.6131, 0.7052, 0.597, 0.4802, 0.6142, 0.4799, 0.6261, 0.705, 0.1505, 0.7052, 0.1666, 0.4802, 0.1811, 0.4807, 0.1616, 0.7056, 0.1375, 0.705, 0.1495, 0.4799, 0.1666, 0.4802, 0.1505, 0.7052, 0.1231, 0.7048, 0.1304, 0.4797, 0.1495, 0.4799, 0.1375, 0.705, 0.1078, 0.7047, 0.1102, 0.4795, 0.1304, 0.4797, 0.1231, 0.7048, 0.09211, 0.7047, 0.08963, 0.4795, 0.1102, 0.4795, 0.1078, 0.7047, 0.07678, 0.7048, 0.06943, 0.4797, 0.08963, 0.4795, 0.09211, 0.7047, 0.06233, 0.705, 0.05041, 0.4799, 0.06943, 0.4797, 0.07678, 0.7048, 0.04933, 0.7052, 0.03328, 0.4802, 0.05041, 0.4799, 0.06233, 0.705, 0.03827, 0.7056, 0.01872, 0.4807, 0.03328, 0.4802, 0.04933, 0.7052, 0.3504, 0.7052, 0.3664, 0.4802, 0.381, 0.4807, 0.3615, 0.7056, 0.3374, 0.705, 0.3493, 0.4799, 0.3664, 0.4802, 0.3504, 0.7052, 0.3229, 0.7048, 0.3303, 0.4797, 0.3493, 0.4799, 0.3374, 0.705, 0.3076, 0.7047, 0.3101, 0.4795, 0.3303, 0.4797, 0.3229, 0.7048, 0.3091, 0.9559, 0.3076, 0.7047, 0.3229, 0.7048, 0.3275, 0.956, 0.3275, 0.956, 0.3229, 0.7048, 0.3374, 0.705, 0.3448, 0.9562, 0.3448, 0.9562, 0.3374, 0.705, 0.3504, 0.7052, 0.3603, 0.9565, 0.3603, 0.9565, 0.3504, 0.7052, 0.3615, 0.7056, 0.3735, 0.9569, 0.02621, 0.9569, 0.03827, 0.7056, 0.04933, 0.7052, 0.03943, 0.9565, 0.03943, 0.9565, 0.04933, 0.7052, 0.06233, 0.705, 0.05498, 0.9562, 0.05498, 0.9562, 0.06233, 0.705, 0.07678, 0.7048, 0.07225, 0.956, 0.07225, 0.956, 0.07678, 0.7048, 0.09211, 0.7047, 0.09058, 0.9559, 0.09058, 0.9559, 0.09211, 0.7047, 0.1078, 0.7047, 0.1093, 0.9559, 0.1093, 0.9559, 0.1078, 0.7047, 0.1231, 0.7048, 0.1276, 0.956, 0.1276, 0.956, 0.1231, 0.7048, 0.1375, 0.705, 0.1449, 0.9562, 0.1449, 0.9562, 0.1375, 0.705, 0.1505, 0.7052, 0.1604, 0.9565, 0.59, 0.9569, 0.602, 0.7056, 0.6131, 0.7052, 0.6032, 0.9565, 0.6032, 0.9565, 0.6131, 0.7052, 0.6261, 0.705, 0.6187, 0.9562, 0.6187, 0.9562, 0.6261, 0.705, 0.6405, 0.7048, 0.636, 0.956, 0.636, 0.956, 0.6405, 0.7048, 0.6559, 0.7047, 0.6543, 0.9559, 0.6543, 0.9559, 0.6559, 0.7047, 0.6715, 0.7047, 0.673, 0.9559, 0.673, 0.9559, 0.6715, 0.7047, 0.6868, 0.7048, 0.6914, 0.956, 0.6914, 0.956, 0.6868, 0.7048, 0.7013, 0.705, 0.7086, 0.9562, 0.7086, 0.9562, 0.7013, 0.705, 0.7143, 0.7052, 0.7242, 0.9565, 0.5547, 0.04118, 0.5475, 0.2933, 0.5345, 0.2934, 0.5391, 0.04132, 0.5391, 0.04132, 0.5345, 0.2934, 0.5201, 0.2935, 0.5219, 0.04143, 0.5219, 0.04143, 0.5201, 0.2935, 0.5048, 0.2936, 0.5035, 0.04151, 0.5035, 0.04151, 0.5048, 0.2936, 0.4891, 0.2936, 0.4848, 0.04154, 0.4848, 0.04154, 0.4891, 0.2936, 0.4738, 0.2936, 0.4665, 0.04153, 0.4665, 0.04153, 0.4738, 0.2936, 0.4593, 0.2936, 0.4492, 0.04149, 0.4492, 0.04149, 0.4593, 0.2936, 0.4463, 0.2935, 0.4337, 0.04141, 0.4337, 0.04141, 0.4463, 0.2935, 0.4353, 0.2934, 0.4205, 0.04129, 0.2393, 0.9565, 0.2492, 0.7052, 0.2622, 0.705, 0.2548, 0.9562, 0.2548, 0.9562, 0.2622, 0.705, 0.2766, 0.7048, 0.2721, 0.956, 0.2721, 0.956, 0.2766, 0.7048, 0.292, 0.7047, 0.2904, 0.9559, 0.2904, 0.9559, 0.292, 0.7047, 0.3076, 0.7047, 0.3091, 0.9559, 0.7509, 0.142, 0.7501, 0.1359, 0.7522, 0.1298, 0.7572, 0.1239, 0.7648, 0.1186, 0.7749, 0.114, 0.787, 0.1103, 0.8006, 0.1076, 0.8152, 0.1061, 0.8303, 0.1057, 0.8453, 0.1066, 0.8595, 0.1086, 0.8726, 0.1117, 0.8838, 0.1158, 0.8929, 0.1208, 0.8995, 0.1263, 0.9033, 0.1323, 0.9041, 0.1385, 0.902, 0.1446, 0.8971, 0.1504, 0.8894, 0.1558, 0.8793, 0.1604, 0.8673, 0.1641, 0.8536, 0.1668, 0.839, 0.1683, 0.8239, 0.1687, 0.809, 0.1678, 0.7947, 0.1658, 0.7817, 0.1626, 0.7704, 0.1585, 0.7613, 0.1536, 0.7547, 0.148, 0.6914, 0.009632, 0.673, 0.009524, 0.6712, 0.0, 0.6861, 8.78e-05, 0.4441, 0.99, 0.4596, 0.9901, 0.4684, 1.0, 0.4558, 0.9999, 0.7709, 0.1687, 0.7569, 0.1636, 0.7704, 0.1585, 0.7817, 0.1626, 0.6187, 0.009845, 0.6032, 0.01015, 0.6148, 0.0005095, 0.6273, 0.0002599, 0.5139, 0.9901, 0.5323, 0.99, 0.5271, 0.9999, 0.5123, 1.0, 0.3275, 0.009632, 0.3091, 0.009524, 0.3074, 0.0, 0.3222, 8.78e-05, 0.3091, 0.009524, 0.2904, 0.009524, 0.2922, 9.291e-08, 0.3074, 0.0, 0.1276, 0.009632, 0.1093, 0.009524, 0.1075, 9.291e-08, 0.1223, 8.761e-05, 0.7086, 0.009845, 0.6914, 0.009632, 0.6861, 8.78e-05, 0.7, 0.0002597, 0.7625, 0.1085, 0.7775, 0.1039, 0.787, 0.1103, 0.7749, 0.114, 0.05498, 0.009845, 0.03943, 0.01015, 0.05102, 0.0005095, 0.06359, 0.0002598, 0.636, 0.009632, 0.6187, 0.009845, 0.6273, 0.0002599, 0.6413, 8.78e-05, 0.4952, 0.9901, 0.5139, 0.9901, 0.5123, 1.0, 0.4971, 1.0, 0.3448, 0.009845, 0.3275, 0.009632, 0.3222, 8.78e-05, 0.3361, 0.0002598, 0.1449, 0.009845, 0.1276, 0.009632, 0.1223, 8.761e-05, 0.1363, 0.0002598, 0.7242, 0.01015, 0.7086, 0.009845, 0.7, 0.0002597, 0.7126, 0.0005095, 0.2548, 0.009845, 0.2393, 0.01015, 0.2509, 0.0005096, 0.2635, 0.0002597, 0.07225, 0.009632, 0.05498, 0.009845, 0.06359, 0.0002598, 0.07755, 8.78e-05, 0.6543, 0.009524, 0.636, 0.009632, 0.6413, 8.78e-05, 0.6561, 0.0, 0.4769, 0.9901, 0.4952, 0.9901, 0.4971, 1.0, 0.4823, 1.0, 0.3603, 0.01015, 0.3448, 0.009845, 0.3361, 0.0002598, 0.3487, 0.0005095, 0.1604, 0.01015, 0.1449, 0.009845, 0.1363, 0.0002598, 0.1488, 0.0005096, 0.5495, 0.9899, 0.5651, 0.9898, 0.5536, 0.9997, 0.541, 0.9998, 0.2721, 0.009632, 0.2548, 0.009845, 0.2635, 0.0002597, 0.2774, 8.771e-05, 0.09058, 0.009524, 0.07225, 0.009632, 0.07755, 8.78e-05, 0.09237, 0.0, 0.673, 0.009524, 0.6543, 0.009524, 0.6561, 0.0, 0.6712, 0.0, 0.4596, 0.9901, 0.4769, 0.9901, 0.4823, 1.0, 0.4684, 1.0, 0.7569, 0.1636, 0.7457, 0.1575, 0.7613, 0.1536, 0.7704, 0.1585, 0.9041, 0.1602, 0.8917, 0.1659, 0.8793, 0.1604, 0.8894, 0.1558, 0.5323, 0.99, 0.5495, 0.9899, 0.541, 0.9998, 0.5271, 0.9999, 0.2904, 0.009524, 0.2721, 0.009632, 0.2774, 8.771e-05, 0.2922, 9.291e-08])
me_handle.use_remesh_preserve_volume = False
me_handle.use_remesh_preserve_attributes = False
me_handle.use_mirror_vertex_groups = False
me_handle.update()

# ---- objects
ob_head = bpy.data.objects.new('Head', me_head)
ob_ring = bpy.data.objects.new('Ring', me_ring)
ob_handle = bpy.data.objects.new('Handle', me_handle)

# ---- transforms, parenting, visibility, modifiers, constraints
ob_head.location = (0.0, 0.0, 0.0)
ob_head.lineart.crease_threshold = 0.0
ob_ring.parent = ob_head
ob_ring.location = (0.0, 0.0, 0.0)
ob_ring.lineart.crease_threshold = 0.0
ob_handle.location = (0.0, 0.0, 0.0)
ob_handle.lineart.crease_threshold = 0.0

# ---- collection membership
col_collection_1.objects.link(ob_head)
col_collection_1.objects.link(ob_ring)
col_collection_1.objects.link(ob_handle)

# ---- scene / render settings (as saved in the file)
scene.frame_start = 1; scene.frame_end = 250; scene.frame_set(1)
scene.render.engine = 'BLENDER_EEVEE_NEXT'
scene.render.resolution_percentage = 50
scene.render.dither_intensity = 0.0
scene.cycles.use_denoising = False
scene.cycles.samples = 128
scene.cycles.sampling_pattern = 'TABULATED_SOBOL'
scene.cycles.use_adaptive_sampling = False
scene.cycles.use_light_tree = False
scene.cycles.blur_glossy = 0.0
scene.cycles.sample_clamp_indirect = 0.0
scene.view_settings.view_transform = 'Standard'
bpy.context.view_layer.update()

# ---- added for rendering (the .blend has no active camera and no usable light): camera, sun
cam_auto = bpy.data.cameras.new('AutoCamera')
cam_auto.lens = 50.0
cam_auto.sensor_width = 36.0
cam_auto.clip_end = 1000.0
ob_auto_camera = bpy.data.objects.new('AutoCamera', cam_auto)
scene.collection.objects.link(ob_auto_camera)
ob_auto_camera.location = (2.92048, -3.50533, 3.66685)
ob_auto_camera.rotation_euler = (1.09748, -7.21219e-08, 0.694738)
scene.camera = ob_auto_camera
light_auto_sun = bpy.data.lights.new('AutoSun', 'SUN')
light_auto_sun.energy = 3.0
light_auto_sun.angle = 0.0523599
ob_auto_sun = bpy.data.objects.new('AutoSun', light_auto_sun)
scene.collection.objects.link(ob_auto_sun)
ob_auto_sun.rotation_euler = (0.872665, 0.174533, 0.523599)
bpy.context.view_layer.update()
